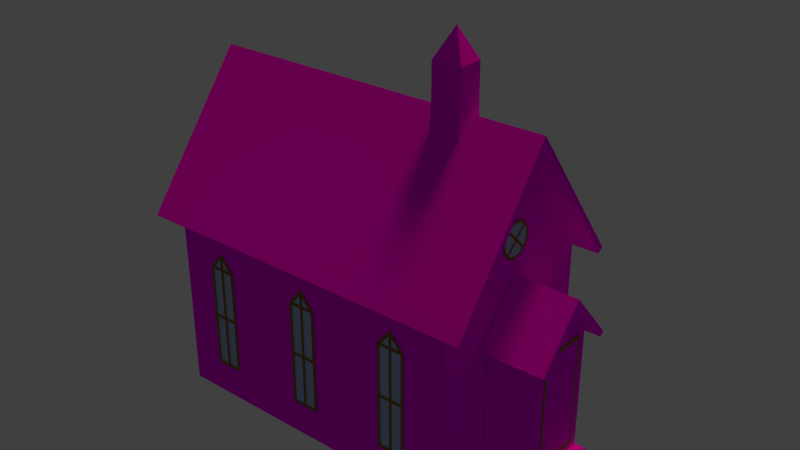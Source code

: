 # Source: church.blend  (saved by Blender 2.71.0; exported with 4.5.12 LTS)
import bpy
from mathutils import Matrix  # noqa: F401  (used for matrix-valued properties, if any)

bpy.ops.wm.read_factory_settings(use_empty=True)
scene = bpy.context.scene
scene.name = 'Scene'

# ---- collections
col_collection_1 = bpy.data.collections.new('Collection 1'); scene.collection.children.link(col_collection_1)

# ---- images (referenced by path relative to the original .blend; pixels are not part of the script)
import os
ASSET_DIR = os.environ.get("B2B_ASSET_DIR", "")  # directory of the original .blend (textures are referenced by path, not embedded)
HERE = os.path.dirname(os.path.abspath(__file__))  # packed textures are extracted next to this script under _unpacked/

def load_image(name, relpath, width, height, colorspace="sRGB"):
    """Load a texture the original file referenced (path relative to the .blend, or extracted next to this script)."""
    p = next((c for c in (os.path.join(HERE, relpath), os.path.join(ASSET_DIR, relpath)) if relpath and os.path.exists(c)), "")
    if p:
        img = bpy.data.images.load(p, check_existing=True)
        img.name = name
    else:  # same state as the original file: an image datablock whose file is absent (Cycles renders it pink)
        img = bpy.data.images.new(name, width, height)
        img.source = "FILE"
        img.filepath = "//" + (relpath or name)
    img.colorspace_settings.name = colorspace
    return img
img_woodplanksbig_jpg = load_image('WoodPlanksBig.jpg', 'WoodPlanksBig.jpg', 1024, 1024, 'sRGB')
img_church_texture = load_image('Church texture', '', 1024, 1024, 'sRGB')
img_woodplanksbrowgray_jpg = load_image('WoodPlanksBrowgray.jpg', 'WoodPlanksBrowgray.jpg', 1024, 1024, 'sRGB')
img_woodplanksoverlapping0006_5_s_jpg = load_image('WoodPlanksOverlapping0006_5_S.jpg', 'WoodPlanksOverlapping0006_5_S.jpg', 1024, 1024, 'sRGB')
img_woodplanksbare0347_2_s_jpg_001 = load_image('WoodPlanksBare0347_2_S.jpg.001', 'WoodPlanksBare0347_2_S.jpg', 1024, 1024, 'sRGB')
img_concretebare0022_5_s_jpg = load_image('ConcreteBare0022_5_S.jpg', 'ConcreteBare0022_5_S.jpg', 1024, 1024, 'sRGB')

# ---- materials (node trees are filled in below, after node groups)
mat_gray_planks = bpy.data.materials.new('Gray planks')
mat_gray_planks.alpha_threshold = 0.0
mat_gray_planks.preview_render_type = 'CUBE'
mat_gray_planks.roughness = 0.5
mat_gray_planks.line_color = (0.0, 0.0, 0.0, 1.0)
mat_material_002 = bpy.data.materials.new('Material.002')
mat_material_002.alpha_threshold = 0.0
mat_material_002.roughness = 0.5
mat_material_002.line_color = (0.0, 0.0, 0.0, 1.0)
mat_glass = bpy.data.materials.new('Glass')
mat_glass.alpha_threshold = 0.0
mat_glass.roughness = 0.5
mat_glass.line_color = (0.0, 0.0, 0.0, 1.0)
mat_door = bpy.data.materials.new('door')
mat_door.alpha_threshold = 0.0
mat_door.roughness = 0.5
mat_door.line_color = (0.0, 0.0, 0.0, 1.0)
mat_roof = bpy.data.materials.new('Roof')
mat_roof.alpha_threshold = 0.0
mat_roof.roughness = 0.5
mat_roof.line_color = (0.0, 0.0, 0.0, 1.0)
mat_gray_planks_small = bpy.data.materials.new('Gray planks small')
mat_gray_planks_small.alpha_threshold = 0.0
mat_gray_planks_small.roughness = 0.5
mat_gray_planks_small.line_color = (0.0, 0.0, 0.0, 1.0)
mat_concrete = bpy.data.materials.new('Concrete')
mat_concrete.alpha_threshold = 0.0
mat_concrete.roughness = 0.5
mat_concrete.line_color = (0.0, 0.0, 0.0, 1.0)
mat_gray_planks_big = bpy.data.materials.new('Gray planks big')
mat_gray_planks_big.alpha_threshold = 0.0
mat_gray_planks_big.roughness = 0.5
mat_gray_planks_big.line_color = (0.0, 0.0, 0.0, 1.0)

# ---- material node trees
mat_gray_planks.use_nodes = True; mat_gray_planks.node_tree.nodes.clear()
_N = mat_gray_planks.node_tree.nodes; _L = mat_gray_planks.node_tree.links
n0 = _N.new('ShaderNodeOutputMaterial'); n0.name = 'Material Output'; n0.location = (300, 300)
n1 = _N.new('ShaderNodeBsdfDiffuse'); n1.name = 'Diffuse BSDF'; n1.location = (-14, 217)
n2 = _N.new('ShaderNodeTexImage'); n2.name = 'Image Texture'; n2.location = (-406, 189)
n2.width = 140
n2.image = img_woodplanksbig_jpg
n3 = _N.new('ShaderNodeMath'); n3.name = 'Math'; n3.location = (-41, 58)
n3.operation = 'MULTIPLY'
n4 = _N.new('ShaderNodeTexImage'); n4.name = 'Image Texture.001'; n4.location = (241, 9)
n4.width = 140
n4.image = img_church_texture
n5 = _N.new('ShaderNodeDisplacement'); n5.name = 'Displacement'; n5.location = (0, 0)
n5.inputs[1].default_value = 0.0
n5.inputs[2].default_value = 0.1
_L.new(n1.outputs[0], n0.inputs[0])
_L.new(n2.outputs[0], n1.inputs[0])
_L.new(n2.outputs[0], n3.inputs[0])
_L.new(n3.outputs[0], n5.inputs[0])
_L.new(n5.outputs[0], n0.inputs[2])
n0.is_active_output = True
mat_material_002.use_nodes = True; mat_material_002.node_tree.nodes.clear()
_N = mat_material_002.node_tree.nodes; _L = mat_material_002.node_tree.links
n0 = _N.new('ShaderNodeOutputMaterial'); n0.name = 'Material Output'; n0.location = (349, 261)
n1 = _N.new('ShaderNodeMix'); n1.name = 'Mix'; n1.location = (-246, 214)
n1.data_type = 'RGBA'
n1.inputs[6].default_value = (0.5, 0.2836, 0.06813, 1.0)
n1.inputs[7].default_value = (0.07488, 0.04402, 0.009455, 1.0)
n2 = _N.new('ShaderNodeBsdfDiffuse'); n2.name = 'Diffuse BSDF'; n2.location = (-45, 215)
n3 = _N.new('ShaderNodeMapping'); n3.name = 'Mapping'; n3.location = (-830, 244)
n3.inputs[1].default_value = (-1.0, -1.0, 0.0)
n3.inputs[3].default_value = (9.7, 1.0, 0.1)
n4 = _N.new('ShaderNodeTexCoord'); n4.name = 'Texture Coordinate'; n4.location = (-1028, 238)
n5 = _N.new('ShaderNodeTexWave'); n5.name = 'Wave Texture'; n5.location = (-440, 226)
n5.wave_type = 'RINGS'
n5.bands_direction = 'DIAGONAL'
n5.rings_direction = 'SPHERICAL'
n5.inputs[1].default_value = 10.0
n5.inputs[2].default_value = 2.0
n5.inputs[6].default_value = 1.571
n6 = _N.new('ShaderNodeTexImage'); n6.name = 'Image Texture.001'; n6.location = (241, 9)
n6.width = 140
n6.image = img_church_texture
_L.new(n2.outputs[0], n0.inputs[0])
_L.new(n1.outputs[2], n2.inputs[0])
_L.new(n3.outputs[0], n5.inputs[0])
_L.new(n4.outputs[2], n3.inputs[0])
n0.is_active_output = True
mat_glass.use_nodes = True; mat_glass.node_tree.nodes.clear()
_N = mat_glass.node_tree.nodes; _L = mat_glass.node_tree.links
n0 = _N.new('ShaderNodeOutputMaterial'); n0.name = 'Material Output'; n0.location = (300, 300)
n1 = _N.new('ShaderNodeBsdfAnisotropic'); n1.name = 'Glossy BSDF'; n1.location = (-300, 227)
n1.distribution = 'BECKMANN'
n1.inputs[0].default_value = (0.2567, 0.436, 0.8, 1.0)
n1.inputs[1].default_value = 0.4472
n2 = _N.new('ShaderNodeMixShader'); n2.name = 'Mix Shader'; n2.location = (46, 250)
n2.inputs[0].default_value = 0.2455
n3 = _N.new('ShaderNodeBsdfDiffuse'); n3.name = 'Diffuse BSDF'; n3.location = (-288, 410)
n4 = _N.new('ShaderNodeTexImage'); n4.name = 'Image Texture.001'; n4.location = (241, 9)
n4.width = 140
n4.image = img_church_texture
_L.new(n1.outputs[0], n2.inputs[1])
_L.new(n2.outputs[0], n0.inputs[0])
_L.new(n3.outputs[0], n2.inputs[2])
n0.is_active_output = True
mat_door.use_nodes = True; mat_door.node_tree.nodes.clear()
_N = mat_door.node_tree.nodes; _L = mat_door.node_tree.links
n0 = _N.new('ShaderNodeOutputMaterial'); n0.name = 'Material Output'; n0.location = (300, 300)
n1 = _N.new('ShaderNodeBsdfDiffuse'); n1.name = 'Diffuse BSDF'; n1.location = (-14, 217)
n2 = _N.new('ShaderNodeTexImage'); n2.name = 'Image Texture'; n2.location = (-406, 189)
n2.width = 140
n2.image = img_woodplanksbrowgray_jpg
n3 = _N.new('ShaderNodeMath'); n3.name = 'Math'; n3.location = (-41, 58)
n3.operation = 'MULTIPLY'
n4 = _N.new('ShaderNodeTexImage'); n4.name = 'Image Texture.001'; n4.location = (241, 9)
n4.width = 140
n4.image = img_church_texture
n5 = _N.new('ShaderNodeDisplacement'); n5.name = 'Displacement'; n5.location = (0, 0)
n5.inputs[1].default_value = 0.0
n5.inputs[2].default_value = 0.1
_L.new(n1.outputs[0], n0.inputs[0])
_L.new(n2.outputs[0], n1.inputs[0])
_L.new(n2.outputs[0], n3.inputs[0])
_L.new(n3.outputs[0], n5.inputs[0])
_L.new(n5.outputs[0], n0.inputs[2])
n0.is_active_output = True
mat_roof.use_nodes = True; mat_roof.node_tree.nodes.clear()
_N = mat_roof.node_tree.nodes; _L = mat_roof.node_tree.links
n0 = _N.new('ShaderNodeOutputMaterial'); n0.name = 'Material Output'; n0.location = (300, 300)
n1 = _N.new('ShaderNodeBsdfDiffuse'); n1.name = 'Diffuse BSDF'; n1.location = (-14, 217)
n2 = _N.new('ShaderNodeMath'); n2.name = 'Math'; n2.location = (-41, 58)
n2.operation = 'MULTIPLY'
n3 = _N.new('ShaderNodeTexImage'); n3.name = 'Image Texture'; n3.location = (-406, 189)
n3.width = 140
n3.image = img_woodplanksoverlapping0006_5_s_jpg
n4 = _N.new('ShaderNodeTexImage'); n4.name = 'Image Texture.001'; n4.location = (241, 9)
n4.width = 140
n4.image = img_church_texture
n5 = _N.new('ShaderNodeDisplacement'); n5.name = 'Displacement'; n5.location = (0, 0)
n5.inputs[1].default_value = 0.0
n5.inputs[2].default_value = 0.1
_L.new(n1.outputs[0], n0.inputs[0])
_L.new(n3.outputs[0], n1.inputs[0])
_L.new(n3.outputs[0], n2.inputs[0])
_L.new(n2.outputs[0], n5.inputs[0])
_L.new(n5.outputs[0], n0.inputs[2])
n0.is_active_output = True
mat_gray_planks_small.use_nodes = True; mat_gray_planks_small.node_tree.nodes.clear()
_N = mat_gray_planks_small.node_tree.nodes; _L = mat_gray_planks_small.node_tree.links
n0 = _N.new('ShaderNodeOutputMaterial'); n0.name = 'Material Output'; n0.location = (300, 300)
n1 = _N.new('ShaderNodeBsdfDiffuse'); n1.name = 'Diffuse BSDF'; n1.location = (-14, 217)
n2 = _N.new('ShaderNodeMath'); n2.name = 'Math'; n2.location = (-41, 58)
n2.operation = 'MULTIPLY'
n3 = _N.new('ShaderNodeTexImage'); n3.name = 'Image Texture'; n3.location = (-406, 189)
n3.width = 140
n3.image = img_woodplanksbare0347_2_s_jpg_001
n4 = _N.new('ShaderNodeTexImage'); n4.name = 'Image Texture.001'; n4.location = (313, 18)
n4.width = 140
n4.image = img_church_texture
n5 = _N.new('ShaderNodeDisplacement'); n5.name = 'Displacement'; n5.location = (0, 0)
n5.inputs[1].default_value = 0.0
n5.inputs[2].default_value = 0.1
_L.new(n1.outputs[0], n0.inputs[0])
_L.new(n3.outputs[0], n1.inputs[0])
_L.new(n3.outputs[0], n2.inputs[0])
_L.new(n2.outputs[0], n5.inputs[0])
_L.new(n5.outputs[0], n0.inputs[2])
n0.is_active_output = True
mat_concrete.use_nodes = True; mat_concrete.node_tree.nodes.clear()
_N = mat_concrete.node_tree.nodes; _L = mat_concrete.node_tree.links
n0 = _N.new('ShaderNodeOutputMaterial'); n0.name = 'Material Output'; n0.location = (300, 300)
n1 = _N.new('ShaderNodeBsdfDiffuse'); n1.name = 'Diffuse BSDF'; n1.location = (-14, 217)
n2 = _N.new('ShaderNodeTexImage'); n2.name = 'Image Texture'; n2.location = (-406, 189)
n2.width = 140
n2.image = img_concretebare0022_5_s_jpg
n3 = _N.new('ShaderNodeTexImage'); n3.name = 'Image Texture.001'; n3.location = (241, 9)
n3.width = 140
n3.image = img_church_texture
_L.new(n1.outputs[0], n0.inputs[0])
_L.new(n2.outputs[0], n1.inputs[0])
n0.is_active_output = True
mat_gray_planks_big.use_nodes = True; mat_gray_planks_big.node_tree.nodes.clear()
_N = mat_gray_planks_big.node_tree.nodes; _L = mat_gray_planks_big.node_tree.links
n0 = _N.new('ShaderNodeOutputMaterial'); n0.name = 'Material Output'; n0.location = (300, 300)
n1 = _N.new('ShaderNodeBsdfDiffuse'); n1.name = 'Diffuse BSDF'; n1.location = (-14, 217)
n2 = _N.new('ShaderNodeMapping'); n2.name = 'Mapping.001'; n2.location = (-870, 299)
n2.inputs[3].default_value = (1.0, 20.0, 1.0)
n3 = _N.new('ShaderNodeTexCoord'); n3.name = 'Texture Coordinate'; n3.location = (-1123, 294)
n4 = _N.new('ShaderNodeTexImage'); n4.name = 'Image Texture'; n4.location = (-406, 189)
n4.width = 140
n4.image = img_woodplanksbig_jpg
n5 = _N.new('ShaderNodeTexImage'); n5.name = 'Image Texture.001'; n5.location = (241, 9)
n5.width = 140
n5.image = img_church_texture
_L.new(n1.outputs[0], n0.inputs[0])
_L.new(n4.outputs[0], n1.inputs[0])
_L.new(n3.outputs[2], n2.inputs[0])
n0.is_active_output = True

# ---- world
world_world = bpy.data.worlds.new('World'); scene.world = world_world
world_world.color = (0.05088, 0.05088, 0.05088)
world_world.use_sun_shadow = False
world_world.sun_shadow_jitter_overblur = 0.0
world_world.cycles.sampling_method = 'MANUAL'
world_world.cycles.sample_map_resolution = 256

# ---- lights
light_spot_002 = bpy.data.lights.new('Spot.002', 'SPOT')
light_spot_002.transmission_factor = 0.0
light_spot_002.energy = 100.0
light_spot_002.shadow_buffer_clip_start = 0.5
light_spot_002.shadow_soft_size = 0.1
light_spot_002.shadow_maximum_resolution = 0.006
light_spot_002.use_absolute_resolution = True
light_spot_002.cycles.use_multiple_importance_sampling = False
light_spot_001 = bpy.data.lights.new('Spot.001', 'SPOT')
light_spot_001.transmission_factor = 0.0
light_spot_001.energy = 100.0
light_spot_001.shadow_buffer_clip_start = 0.5
light_spot_001.shadow_soft_size = 0.1
light_spot_001.shadow_maximum_resolution = 0.006
light_spot_001.use_absolute_resolution = True
light_spot_001.cycles.use_multiple_importance_sampling = False
light_spot = bpy.data.lights.new('Spot', 'SPOT')
light_spot.transmission_factor = 0.0
light_spot.energy = 100.0
light_spot.shadow_buffer_clip_start = 0.5
light_spot.shadow_soft_size = 0.1
light_spot.shadow_maximum_resolution = 0.006
light_spot.use_absolute_resolution = True
light_spot.cycles.use_multiple_importance_sampling = False
light_sun = bpy.data.lights.new('Sun', 'SUN')
light_sun.color = (1.0, 0.6321, 0.279)
light_sun.transmission_factor = 0.0
light_sun.angle = 0.1993
light_sun.energy = 1.0
light_sun.shadow_buffer_clip_start = 0.5
light_sun.shadow_soft_size = 0.1
light_sun.shadow_cascade_max_distance = 1000.0
light_sun.cycles.use_multiple_importance_sampling = False

# ---- meshes
me_cube_017 = bpy.data.meshes.new('Cube.017')
me_cube_017.from_pydata([(0.1381, -0.01339, -0.6823), (0.1381, -0.01339, 0.4519), (-1.192e-07, -0.01339, 0.6194), (-0.1381, -0.01339, -0.6823), (-0.1381, -0.01339, 0.4519), (-1.192e-07, -0.01339, -0.6823), (-0.1381, -0.01339, -0.1152), (0.1381, -0.01339, -0.1152), (-1.192e-07, -0.01339, 0.4519), (-1.192e-07, -0.01339, -0.1152), (-0.01556, 0.004463, -0.09734), (-0.1225, 0.004462, -0.09734), (-0.1536, 0.004462, -0.1152), (-0.1536, 0.004462, 0.459), (-0.1225, 0.004462, 0.434), (-0.01556, 0.004463, 0.434), (0.1225, 0.004463, -0.09734), (0.01556, 0.004463, -0.09734), (0.01556, 0.004463, 0.434), (0.1225, 0.004463, 0.434), (0.1536, 0.004463, 0.459), (0.1536, 0.004463, -0.1152), (0.1225, 0.004461, -0.6644), (0.1536, 0.004461, -0.7001), (-1.192e-07, 0.004463, -0.7001), (0.01556, 0.004463, -0.6644), (0.01556, 0.004463, -0.133), (0.1225, 0.004463, -0.133), (-0.01556, 0.004463, -0.6644), (-0.1536, 0.004462, -0.7001), (-0.1225, 0.004462, -0.6644), (-0.1225, 0.004462, -0.133), (-0.01556, 0.004463, -0.133), (0.102, 0.004463, 0.4697), (0.01556, 0.004463, 0.4697), (0.01556, 0.004463, 0.5745), (-1.192e-07, 0.004463, 0.6453), (-0.102, 0.004462, 0.4697), (-0.01556, 0.004463, 0.5745), (-0.01556, 0.004463, 0.4697)], [], [(32, 31, 30, 28), (19, 18, 17, 16), (15, 14, 11, 10), (27, 26, 25, 22), (35, 34, 33), (39, 38, 37), (10, 11, 6, 9), (13, 12, 6, 4), (14, 15, 8, 4), (15, 10, 9, 8), (16, 17, 9, 7), (17, 18, 8, 9), (18, 19, 1, 8), (19, 16, 7, 1), (21, 20, 1, 7), (22, 25, 5, 0), (24, 23, 0, 5), (25, 26, 9, 5), (26, 27, 7, 9), (27, 22, 0, 7), (23, 21, 7, 0), (28, 30, 3, 5), (29, 24, 5, 3), (12, 29, 3, 6), (31, 32, 9, 6), (32, 28, 5, 9), (33, 34, 8, 1), (34, 35, 2, 8), (35, 33, 1, 2), (20, 36, 2, 1), (37, 38, 2, 4), (36, 13, 4, 2), (38, 39, 8, 2), (39, 37, 4, 8), (11, 14, 4, 6), (3, 30, 31, 6)])
me_cube_017.polygons.foreach_set('material_index', [2, 2, 2, 2, 2, 2, 1, 1, 1, 1, 1, 1, 1, 1, 1, 1, 1, 1, 1, 1, 1, 1, 1, 1, 1, 1, 1, 1, 1, 1, 1, 1, 1, 1, 1, 1])
_uv = me_cube_017.uv_layers.new(name='UVMap')
_uv.uv.foreach_set('vector', [0.1717, 0.8457, 0.1612, 0.8457, 0.1612, 0.8975, 0.1717, 0.8975, 0.6387, 0.8679, 0.6283, 0.8679, 0.6283, 0.9198, 0.6387, 0.9198, 0.2752, 0.8438, 0.2648, 0.8438, 0.2648, 0.8956, 0.2752, 0.8956, 0.9299, 0.7045, 0.9194, 0.7045, 0.9194, 0.7564, 0.9299, 0.7564, 0.7964, 0.8923, 0.7899, 0.9002, 0.7964, 0.9055, 0.7876, 0.8982, 0.7941, 0.8903, 0.7811, 0.8929, 0.7624, 0.8249, 0.7624, 0.8145, 0.7642, 0.8129, 0.7642, 0.8264, 0.8993, 0.5813, 0.8993, 0.5252, 0.901, 0.5253, 0.901, 0.5806, 0.9905, 0.5237, 0.9905, 0.5341, 0.9888, 0.5356, 0.9888, 0.5221, 0.9716, 0.1912, 0.9716, 0.2431, 0.9699, 0.2448, 0.9699, 0.1894, 0.3803, 0.9916, 0.3803, 0.9812, 0.3821, 0.9797, 0.3821, 0.9931, 0.9601, 0.4901, 0.9601, 0.542, 0.9584, 0.5438, 0.9584, 0.4884, 0.9904, 0.7295, 0.9904, 0.7399, 0.9887, 0.7414, 0.9887, 0.728, 0.9752, 0.7045, 0.9752, 0.7564, 0.9735, 0.7581, 0.9735, 0.7028, 0.8841, 0.5242, 0.8841, 0.4681, 0.8858, 0.4688, 0.8858, 0.5242, 0.7624, 0.9761, 0.7624, 0.9657, 0.7642, 0.9642, 0.7642, 0.9776, 0.969, 0.6734, 0.969, 0.6584, 0.9708, 0.6599, 0.9708, 0.6734, 0.749, 0.9663, 0.749, 0.9144, 0.7507, 0.9126, 0.7507, 0.968, 0.9905, 0.4481, 0.9905, 0.4585, 0.9888, 0.46, 0.9888, 0.4465, 0.968, 0.3262, 0.968, 0.2744, 0.9697, 0.2727, 0.9697, 0.328, 0.8841, 0.5813, 0.8841, 0.5242, 0.8858, 0.5242, 0.8858, 0.5796, 0.7624, 0.7997, 0.7624, 0.7893, 0.7642, 0.7877, 0.7642, 0.8012, 0.969, 0.6884, 0.969, 0.6734, 0.9708, 0.6734, 0.9708, 0.6869, 0.8993, 0.5252, 0.8993, 0.4681, 0.901, 0.4699, 0.901, 0.5253, 0.9905, 0.4985, 0.9905, 0.5089, 0.9888, 0.5104, 0.9888, 0.4969, 0.7935, 0.9748, 0.7935, 0.923, 0.7952, 0.9213, 0.7952, 0.9766, 0.1643, 0.9179, 0.1708, 0.9233, 0.1708, 0.9256, 0.1604, 0.917, 0.2323, 0.9591, 0.2323, 0.9488, 0.2341, 0.9444, 0.2341, 0.9608, 0.1773, 0.9154, 0.1643, 0.9179, 0.1604, 0.917, 0.1812, 0.913, 0.1597, 0.9155, 0.1828, 0.911, 0.1812, 0.913, 0.1604, 0.917, 0.1796, 0.9306, 0.1796, 0.9173, 0.1812, 0.913, 0.1812, 0.9342, 0.1828, 0.911, 0.1828, 0.9346, 0.1812, 0.9342, 0.1812, 0.913, 0.9789, 0.9679, 0.9789, 0.9781, 0.9771, 0.9798, 0.9771, 0.9635, 0.1731, 0.9252, 0.1796, 0.9306, 0.1812, 0.9342, 0.1708, 0.9256, 0.7624, 0.8145, 0.2648, 0.8956, 0.9888, 0.5221, 0.901, 0.5253, 0.901, 0.4699, 0.7624, 0.7893, 0.1612, 0.8975, 0.9888, 0.4969])
me_cube_017.materials.append(mat_gray_planks)
me_cube_017.materials.append(mat_material_002)
me_cube_017.materials.append(mat_glass)
me_cube_017.use_remesh_preserve_volume = False
me_cube_017.use_remesh_preserve_attributes = False
me_cube_017.use_mirror_vertex_groups = False
me_cube_017.update()
me_cube_016 = bpy.data.meshes.new('Cube.016')
me_cube_016.from_pydata([(0.1381, -0.01339, -0.6823), (0.1381, -0.01339, 0.4519), (-1.192e-07, -0.01339, 0.6194), (-0.1381, -0.01339, -0.6823), (-0.1381, -0.01339, 0.4519), (-1.192e-07, -0.01339, -0.6823), (-0.1381, -0.01339, -0.1152), (0.1381, -0.01339, -0.1152), (-1.192e-07, -0.01339, 0.4519), (-1.192e-07, -0.01339, -0.1152), (-0.01556, 0.004463, -0.09734), (-0.1225, 0.004462, -0.09734), (-0.1536, 0.004462, -0.1152), (-0.1536, 0.004462, 0.459), (-0.1225, 0.004462, 0.434), (-0.01556, 0.004463, 0.434), (0.1225, 0.004463, -0.09734), (0.01556, 0.004463, -0.09734), (0.01556, 0.004463, 0.434), (0.1225, 0.004463, 0.434), (0.1536, 0.004463, 0.459), (0.1536, 0.004463, -0.1152), (0.1225, 0.004461, -0.6644), (0.1536, 0.004461, -0.7001), (-1.192e-07, 0.004463, -0.7001), (0.01556, 0.004463, -0.6644), (0.01556, 0.004463, -0.133), (0.1225, 0.004463, -0.133), (-0.01556, 0.004463, -0.6644), (-0.1536, 0.004462, -0.7001), (-0.1225, 0.004462, -0.6644), (-0.1225, 0.004462, -0.133), (-0.01556, 0.004463, -0.133), (0.102, 0.004463, 0.4697), (0.01556, 0.004463, 0.4697), (0.01556, 0.004463, 0.5745), (-1.192e-07, 0.004463, 0.6453), (-0.102, 0.004462, 0.4697), (-0.01556, 0.004463, 0.5745), (-0.01556, 0.004463, 0.4697)], [], [(32, 31, 30, 28), (19, 18, 17, 16), (15, 14, 11, 10), (27, 26, 25, 22), (35, 34, 33), (39, 38, 37), (10, 11, 6, 9), (13, 12, 6, 4), (14, 15, 8, 4), (15, 10, 9, 8), (16, 17, 9, 7), (17, 18, 8, 9), (18, 19, 1, 8), (19, 16, 7, 1), (21, 20, 1, 7), (22, 25, 5, 0), (24, 23, 0, 5), (25, 26, 9, 5), (26, 27, 7, 9), (27, 22, 0, 7), (23, 21, 7, 0), (28, 30, 3, 5), (29, 24, 5, 3), (12, 29, 3, 6), (31, 32, 9, 6), (32, 28, 5, 9), (33, 34, 8, 1), (34, 35, 2, 8), (35, 33, 1, 2), (20, 36, 2, 1), (37, 38, 2, 4), (36, 13, 4, 2), (38, 39, 8, 2), (39, 37, 4, 8), (11, 14, 4, 6), (3, 30, 31, 6)])
me_cube_016.polygons.foreach_set('material_index', [2, 2, 2, 2, 2, 2, 1, 1, 1, 1, 1, 1, 1, 1, 1, 1, 1, 1, 1, 1, 1, 1, 1, 1, 1, 1, 1, 1, 1, 1, 1, 1, 1, 1, 1, 1])
_uv = me_cube_016.uv_layers.new(name='UVMap')
_uv.uv.foreach_set('vector', [0.1717, 0.8457, 0.1612, 0.8457, 0.1612, 0.8975, 0.1717, 0.8975, 0.6387, 0.8679, 0.6283, 0.8679, 0.6283, 0.9198, 0.6387, 0.9198, 0.2752, 0.8438, 0.2648, 0.8438, 0.2648, 0.8956, 0.2752, 0.8956, 0.9299, 0.7045, 0.9194, 0.7045, 0.9194, 0.7564, 0.9299, 0.7564, 0.7964, 0.8923, 0.7899, 0.9002, 0.7964, 0.9055, 0.7876, 0.8982, 0.7941, 0.8903, 0.7811, 0.8929, 0.7624, 0.8249, 0.7624, 0.8145, 0.7642, 0.8129, 0.7642, 0.8264, 0.8993, 0.5813, 0.8993, 0.5252, 0.901, 0.5253, 0.901, 0.5806, 0.9905, 0.5237, 0.9905, 0.5341, 0.9888, 0.5356, 0.9888, 0.5221, 0.9716, 0.1912, 0.9716, 0.2431, 0.9699, 0.2448, 0.9699, 0.1894, 0.3803, 0.9916, 0.3803, 0.9812, 0.3821, 0.9797, 0.3821, 0.9931, 0.9601, 0.4901, 0.9601, 0.542, 0.9584, 0.5438, 0.9584, 0.4884, 0.9904, 0.7295, 0.9904, 0.7399, 0.9887, 0.7414, 0.9887, 0.728, 0.9752, 0.7045, 0.9752, 0.7564, 0.9735, 0.7581, 0.9735, 0.7028, 0.8841, 0.5242, 0.8841, 0.4681, 0.8858, 0.4688, 0.8858, 0.5242, 0.7624, 0.9761, 0.7624, 0.9657, 0.7642, 0.9642, 0.7642, 0.9776, 0.969, 0.6734, 0.969, 0.6584, 0.9708, 0.6599, 0.9708, 0.6734, 0.749, 0.9663, 0.749, 0.9144, 0.7507, 0.9126, 0.7507, 0.968, 0.9905, 0.4481, 0.9905, 0.4585, 0.9888, 0.46, 0.9888, 0.4465, 0.968, 0.3262, 0.968, 0.2744, 0.9697, 0.2727, 0.9697, 0.328, 0.8841, 0.5813, 0.8841, 0.5242, 0.8858, 0.5242, 0.8858, 0.5796, 0.7624, 0.7997, 0.7624, 0.7893, 0.7642, 0.7877, 0.7642, 0.8012, 0.969, 0.6884, 0.969, 0.6734, 0.9708, 0.6734, 0.9708, 0.6869, 0.8993, 0.5252, 0.8993, 0.4681, 0.901, 0.4699, 0.901, 0.5253, 0.9905, 0.4985, 0.9905, 0.5089, 0.9888, 0.5104, 0.9888, 0.4969, 0.7935, 0.9748, 0.7935, 0.923, 0.7952, 0.9213, 0.7952, 0.9766, 0.1643, 0.9179, 0.1708, 0.9233, 0.1708, 0.9256, 0.1604, 0.917, 0.2323, 0.9591, 0.2323, 0.9488, 0.2341, 0.9444, 0.2341, 0.9608, 0.1773, 0.9154, 0.1643, 0.9179, 0.1604, 0.917, 0.1812, 0.913, 0.1597, 0.9155, 0.1828, 0.911, 0.1812, 0.913, 0.1604, 0.917, 0.1796, 0.9306, 0.1796, 0.9173, 0.1812, 0.913, 0.1812, 0.9342, 0.1828, 0.911, 0.1828, 0.9346, 0.1812, 0.9342, 0.1812, 0.913, 0.9789, 0.9679, 0.9789, 0.9781, 0.9771, 0.9798, 0.9771, 0.9635, 0.1731, 0.9252, 0.1796, 0.9306, 0.1812, 0.9342, 0.1708, 0.9256, 0.7624, 0.8145, 0.2648, 0.8956, 0.9888, 0.5221, 0.901, 0.5253, 0.901, 0.4699, 0.7624, 0.7893, 0.1612, 0.8975, 0.9888, 0.4969])
me_cube_016.materials.append(mat_gray_planks)
me_cube_016.materials.append(mat_material_002)
me_cube_016.materials.append(mat_glass)
me_cube_016.use_remesh_preserve_volume = False
me_cube_016.use_remesh_preserve_attributes = False
me_cube_016.use_mirror_vertex_groups = False
me_cube_016.update()
me_cube_015 = bpy.data.meshes.new('Cube.015')
me_cube_015.from_pydata([(0.1381, -0.01339, -0.6823), (0.1381, -0.01339, 0.4519), (-1.192e-07, -0.01339, 0.6194), (-0.1381, -0.01339, -0.6823), (-0.1381, -0.01339, 0.4519), (-1.192e-07, -0.01339, -0.6823), (-0.1381, -0.01339, -0.1152), (0.1381, -0.01339, -0.1152), (-1.192e-07, -0.01339, 0.4519), (-1.192e-07, -0.01339, -0.1152), (-0.01556, 0.004463, -0.09734), (-0.1225, 0.004462, -0.09734), (-0.1536, 0.004462, -0.1152), (-0.1536, 0.004462, 0.459), (-0.1225, 0.004462, 0.434), (-0.01556, 0.004463, 0.434), (0.1225, 0.004463, -0.09734), (0.01556, 0.004463, -0.09734), (0.01556, 0.004463, 0.434), (0.1225, 0.004463, 0.434), (0.1536, 0.004463, 0.459), (0.1536, 0.004463, -0.1152), (0.1225, 0.004461, -0.6644), (0.1536, 0.004461, -0.7001), (-1.192e-07, 0.004463, -0.7001), (0.01556, 0.004463, -0.6644), (0.01556, 0.004463, -0.133), (0.1225, 0.004463, -0.133), (-0.01556, 0.004463, -0.6644), (-0.1536, 0.004462, -0.7001), (-0.1225, 0.004462, -0.6644), (-0.1225, 0.004462, -0.133), (-0.01556, 0.004463, -0.133), (0.102, 0.004463, 0.4697), (0.01556, 0.004463, 0.4697), (0.01556, 0.004463, 0.5745), (-1.192e-07, 0.004463, 0.6453), (-0.102, 0.004462, 0.4697), (-0.01556, 0.004463, 0.5745), (-0.01556, 0.004463, 0.4697)], [], [(32, 31, 30, 28), (19, 18, 17, 16), (15, 14, 11, 10), (27, 26, 25, 22), (35, 34, 33), (39, 38, 37), (10, 11, 6, 9), (13, 12, 6, 4), (14, 15, 8, 4), (15, 10, 9, 8), (16, 17, 9, 7), (17, 18, 8, 9), (18, 19, 1, 8), (19, 16, 7, 1), (21, 20, 1, 7), (22, 25, 5, 0), (24, 23, 0, 5), (25, 26, 9, 5), (26, 27, 7, 9), (27, 22, 0, 7), (23, 21, 7, 0), (28, 30, 3, 5), (29, 24, 5, 3), (12, 29, 3, 6), (31, 32, 9, 6), (32, 28, 5, 9), (33, 34, 8, 1), (34, 35, 2, 8), (35, 33, 1, 2), (20, 36, 2, 1), (37, 38, 2, 4), (36, 13, 4, 2), (38, 39, 8, 2), (39, 37, 4, 8), (11, 14, 4, 6), (3, 30, 31, 6)])
me_cube_015.polygons.foreach_set('material_index', [2, 2, 2, 2, 2, 2, 1, 1, 1, 1, 1, 1, 1, 1, 1, 1, 1, 1, 1, 1, 1, 1, 1, 1, 1, 1, 1, 1, 1, 1, 1, 1, 1, 1, 1, 1])
_uv = me_cube_015.uv_layers.new(name='UVMap')
_uv.uv.foreach_set('vector', [0.1717, 0.8457, 0.1612, 0.8457, 0.1612, 0.8975, 0.1717, 0.8975, 0.6387, 0.8679, 0.6283, 0.8679, 0.6283, 0.9198, 0.6387, 0.9198, 0.2752, 0.8438, 0.2648, 0.8438, 0.2648, 0.8956, 0.2752, 0.8956, 0.9299, 0.7045, 0.9194, 0.7045, 0.9194, 0.7564, 0.9299, 0.7564, 0.7964, 0.8923, 0.7899, 0.9002, 0.7964, 0.9055, 0.7876, 0.8982, 0.7941, 0.8903, 0.7811, 0.8929, 0.7624, 0.8249, 0.7624, 0.8145, 0.7642, 0.8129, 0.7642, 0.8264, 0.8993, 0.5813, 0.8993, 0.5252, 0.901, 0.5253, 0.901, 0.5806, 0.9905, 0.5237, 0.9905, 0.5341, 0.9888, 0.5356, 0.9888, 0.5221, 0.9716, 0.1912, 0.9716, 0.2431, 0.9699, 0.2448, 0.9699, 0.1894, 0.3803, 0.9916, 0.3803, 0.9812, 0.3821, 0.9797, 0.3821, 0.9931, 0.9601, 0.4901, 0.9601, 0.542, 0.9584, 0.5438, 0.9584, 0.4884, 0.9904, 0.7295, 0.9904, 0.7399, 0.9887, 0.7414, 0.9887, 0.728, 0.9752, 0.7045, 0.9752, 0.7564, 0.9735, 0.7581, 0.9735, 0.7028, 0.8841, 0.5242, 0.8841, 0.4681, 0.8858, 0.4688, 0.8858, 0.5242, 0.7624, 0.9761, 0.7624, 0.9657, 0.7642, 0.9642, 0.7642, 0.9776, 0.969, 0.6734, 0.969, 0.6584, 0.9708, 0.6599, 0.9708, 0.6734, 0.749, 0.9663, 0.749, 0.9144, 0.7507, 0.9126, 0.7507, 0.968, 0.9905, 0.4481, 0.9905, 0.4585, 0.9888, 0.46, 0.9888, 0.4465, 0.968, 0.3262, 0.968, 0.2744, 0.9697, 0.2727, 0.9697, 0.328, 0.8841, 0.5813, 0.8841, 0.5242, 0.8858, 0.5242, 0.8858, 0.5796, 0.7624, 0.7997, 0.7624, 0.7893, 0.7642, 0.7877, 0.7642, 0.8012, 0.969, 0.6884, 0.969, 0.6734, 0.9708, 0.6734, 0.9708, 0.6869, 0.8993, 0.5252, 0.8993, 0.4681, 0.901, 0.4699, 0.901, 0.5253, 0.9905, 0.4985, 0.9905, 0.5089, 0.9888, 0.5104, 0.9888, 0.4969, 0.7935, 0.9748, 0.7935, 0.923, 0.7952, 0.9213, 0.7952, 0.9766, 0.1643, 0.9179, 0.1708, 0.9233, 0.1708, 0.9256, 0.1604, 0.917, 0.2323, 0.9591, 0.2323, 0.9488, 0.2341, 0.9444, 0.2341, 0.9608, 0.1773, 0.9154, 0.1643, 0.9179, 0.1604, 0.917, 0.1812, 0.913, 0.1597, 0.9155, 0.1828, 0.911, 0.1812, 0.913, 0.1604, 0.917, 0.1796, 0.9306, 0.1796, 0.9173, 0.1812, 0.913, 0.1812, 0.9342, 0.1828, 0.911, 0.1828, 0.9346, 0.1812, 0.9342, 0.1812, 0.913, 0.9789, 0.9679, 0.9789, 0.9781, 0.9771, 0.9798, 0.9771, 0.9635, 0.1731, 0.9252, 0.1796, 0.9306, 0.1812, 0.9342, 0.1708, 0.9256, 0.7624, 0.8145, 0.2648, 0.8956, 0.9888, 0.5221, 0.901, 0.5253, 0.901, 0.4699, 0.7624, 0.7893, 0.1612, 0.8975, 0.9888, 0.4969])
me_cube_015.materials.append(mat_gray_planks)
me_cube_015.materials.append(mat_material_002)
me_cube_015.materials.append(mat_glass)
me_cube_015.use_remesh_preserve_volume = False
me_cube_015.use_remesh_preserve_attributes = False
me_cube_015.use_mirror_vertex_groups = False
me_cube_015.update()
me_cube_014 = bpy.data.meshes.new('Cube.014')
me_cube_014.from_pydata([(0.1381, -0.01339, -0.6823), (0.1381, -0.01339, 0.4519), (-1.192e-07, -0.01339, 0.6194), (-0.1381, -0.01339, -0.6823), (-0.1381, -0.01339, 0.4519), (-1.192e-07, -0.01339, -0.6823), (-0.1381, -0.01339, -0.1152), (0.1381, -0.01339, -0.1152), (-1.192e-07, -0.01339, 0.4519), (-1.192e-07, -0.01339, -0.1152), (-0.01556, 0.004463, -0.09734), (-0.1225, 0.004462, -0.09734), (-0.1536, 0.004462, -0.1152), (-0.1536, 0.004462, 0.459), (-0.1225, 0.004462, 0.434), (-0.01556, 0.004463, 0.434), (0.1225, 0.004463, -0.09734), (0.01556, 0.004463, -0.09734), (0.01556, 0.004463, 0.434), (0.1225, 0.004463, 0.434), (0.1536, 0.004463, 0.459), (0.1536, 0.004463, -0.1152), (0.1225, 0.004461, -0.6644), (0.1536, 0.004461, -0.7001), (-1.192e-07, 0.004463, -0.7001), (0.01556, 0.004463, -0.6644), (0.01556, 0.004463, -0.133), (0.1225, 0.004463, -0.133), (-0.01556, 0.004463, -0.6644), (-0.1536, 0.004462, -0.7001), (-0.1225, 0.004462, -0.6644), (-0.1225, 0.004462, -0.133), (-0.01556, 0.004463, -0.133), (0.102, 0.004463, 0.4697), (0.01556, 0.004463, 0.4697), (0.01556, 0.004463, 0.5745), (-1.192e-07, 0.004463, 0.6453), (-0.102, 0.004462, 0.4697), (-0.01556, 0.004463, 0.5745), (-0.01556, 0.004463, 0.4697)], [], [(32, 31, 30, 28), (19, 18, 17, 16), (15, 14, 11, 10), (27, 26, 25, 22), (35, 34, 33), (39, 38, 37), (10, 11, 6, 9), (13, 12, 6, 4), (14, 15, 8, 4), (15, 10, 9, 8), (16, 17, 9, 7), (17, 18, 8, 9), (18, 19, 1, 8), (19, 16, 7, 1), (21, 20, 1, 7), (22, 25, 5, 0), (24, 23, 0, 5), (25, 26, 9, 5), (26, 27, 7, 9), (27, 22, 0, 7), (23, 21, 7, 0), (28, 30, 3, 5), (29, 24, 5, 3), (12, 29, 3, 6), (31, 32, 9, 6), (32, 28, 5, 9), (33, 34, 8, 1), (34, 35, 2, 8), (35, 33, 1, 2), (20, 36, 2, 1), (37, 38, 2, 4), (36, 13, 4, 2), (38, 39, 8, 2), (39, 37, 4, 8), (11, 14, 4, 6), (3, 30, 31, 6)])
me_cube_014.polygons.foreach_set('material_index', [2, 2, 2, 2, 2, 2, 1, 1, 1, 1, 1, 1, 1, 1, 1, 1, 1, 1, 1, 1, 1, 1, 1, 1, 1, 1, 1, 1, 1, 1, 1, 1, 1, 1, 1, 1])
_uv = me_cube_014.uv_layers.new(name='UVMap')
_uv.uv.foreach_set('vector', [0.1717, 0.8457, 0.1612, 0.8457, 0.1612, 0.8975, 0.1717, 0.8975, 0.6387, 0.8679, 0.6283, 0.8679, 0.6283, 0.9198, 0.6387, 0.9198, 0.2752, 0.8438, 0.2648, 0.8438, 0.2648, 0.8956, 0.2752, 0.8956, 0.9299, 0.7045, 0.9194, 0.7045, 0.9194, 0.7564, 0.9299, 0.7564, 0.7964, 0.8923, 0.7899, 0.9002, 0.7964, 0.9055, 0.7876, 0.8982, 0.7941, 0.8903, 0.7811, 0.8929, 0.7624, 0.8249, 0.7624, 0.8145, 0.7642, 0.8129, 0.7642, 0.8264, 0.8993, 0.5813, 0.8993, 0.5252, 0.901, 0.5253, 0.901, 0.5806, 0.9905, 0.5237, 0.9905, 0.5341, 0.9888, 0.5356, 0.9888, 0.5221, 0.9716, 0.1912, 0.9716, 0.2431, 0.9699, 0.2448, 0.9699, 0.1894, 0.3803, 0.9916, 0.3803, 0.9812, 0.3821, 0.9797, 0.3821, 0.9931, 0.9601, 0.4901, 0.9601, 0.542, 0.9584, 0.5438, 0.9584, 0.4884, 0.9904, 0.7295, 0.9904, 0.7399, 0.9887, 0.7414, 0.9887, 0.728, 0.9752, 0.7045, 0.9752, 0.7564, 0.9735, 0.7581, 0.9735, 0.7028, 0.8841, 0.5242, 0.8841, 0.4681, 0.8858, 0.4688, 0.8858, 0.5242, 0.7624, 0.9761, 0.7624, 0.9657, 0.7642, 0.9642, 0.7642, 0.9776, 0.969, 0.6734, 0.969, 0.6584, 0.9708, 0.6599, 0.9708, 0.6734, 0.749, 0.9663, 0.749, 0.9144, 0.7507, 0.9126, 0.7507, 0.968, 0.9905, 0.4481, 0.9905, 0.4585, 0.9888, 0.46, 0.9888, 0.4465, 0.968, 0.3262, 0.968, 0.2744, 0.9697, 0.2727, 0.9697, 0.328, 0.8841, 0.5813, 0.8841, 0.5242, 0.8858, 0.5242, 0.8858, 0.5796, 0.7624, 0.7997, 0.7624, 0.7893, 0.7642, 0.7877, 0.7642, 0.8012, 0.969, 0.6884, 0.969, 0.6734, 0.9708, 0.6734, 0.9708, 0.6869, 0.8993, 0.5252, 0.8993, 0.4681, 0.901, 0.4699, 0.901, 0.5253, 0.9905, 0.4985, 0.9905, 0.5089, 0.9888, 0.5104, 0.9888, 0.4969, 0.7935, 0.9748, 0.7935, 0.923, 0.7952, 0.9213, 0.7952, 0.9766, 0.1643, 0.9179, 0.1708, 0.9233, 0.1708, 0.9256, 0.1604, 0.917, 0.2323, 0.9591, 0.2323, 0.9488, 0.2341, 0.9444, 0.2341, 0.9608, 0.1773, 0.9154, 0.1643, 0.9179, 0.1604, 0.917, 0.1812, 0.913, 0.1597, 0.9155, 0.1828, 0.911, 0.1812, 0.913, 0.1604, 0.917, 0.1796, 0.9306, 0.1796, 0.9173, 0.1812, 0.913, 0.1812, 0.9342, 0.1828, 0.911, 0.1828, 0.9346, 0.1812, 0.9342, 0.1812, 0.913, 0.9789, 0.9679, 0.9789, 0.9781, 0.9771, 0.9798, 0.9771, 0.9635, 0.1731, 0.9252, 0.1796, 0.9306, 0.1812, 0.9342, 0.1708, 0.9256, 0.7624, 0.8145, 0.2648, 0.8956, 0.9888, 0.5221, 0.901, 0.5253, 0.901, 0.4699, 0.7624, 0.7893, 0.1612, 0.8975, 0.9888, 0.4969])
me_cube_014.materials.append(mat_gray_planks)
me_cube_014.materials.append(mat_material_002)
me_cube_014.materials.append(mat_glass)
me_cube_014.use_remesh_preserve_volume = False
me_cube_014.use_remesh_preserve_attributes = False
me_cube_014.use_mirror_vertex_groups = False
me_cube_014.update()
me_cube_013 = bpy.data.meshes.new('Cube.013')
me_cube_013.from_pydata([(0.1381, -0.01339, -0.6823), (0.1381, -0.01339, 0.4519), (-1.192e-07, -0.01339, 0.6194), (-0.1381, -0.01339, -0.6823), (-0.1381, -0.01339, 0.4519), (-1.192e-07, -0.01339, -0.6823), (-0.1381, -0.01339, -0.1152), (0.1381, -0.01339, -0.1152), (-1.192e-07, -0.01339, 0.4519), (-1.192e-07, -0.01339, -0.1152), (-0.01556, 0.004463, -0.09734), (-0.1225, 0.004462, -0.09734), (-0.1536, 0.004462, -0.1152), (-0.1536, 0.004462, 0.459), (-0.1225, 0.004462, 0.434), (-0.01556, 0.004463, 0.434), (0.1225, 0.004463, -0.09734), (0.01556, 0.004463, -0.09734), (0.01556, 0.004463, 0.434), (0.1225, 0.004463, 0.434), (0.1536, 0.004463, 0.459), (0.1536, 0.004463, -0.1152), (0.1225, 0.004461, -0.6644), (0.1536, 0.004461, -0.7001), (-1.192e-07, 0.004463, -0.7001), (0.01556, 0.004463, -0.6644), (0.01556, 0.004463, -0.133), (0.1225, 0.004463, -0.133), (-0.01556, 0.004463, -0.6644), (-0.1536, 0.004462, -0.7001), (-0.1225, 0.004462, -0.6644), (-0.1225, 0.004462, -0.133), (-0.01556, 0.004463, -0.133), (0.102, 0.004463, 0.4697), (0.01556, 0.004463, 0.4697), (0.01556, 0.004463, 0.5745), (-1.192e-07, 0.004463, 0.6453), (-0.102, 0.004462, 0.4697), (-0.01556, 0.004463, 0.5745), (-0.01556, 0.004463, 0.4697)], [], [(32, 31, 30, 28), (19, 18, 17, 16), (15, 14, 11, 10), (27, 26, 25, 22), (35, 34, 33), (39, 38, 37), (10, 11, 6, 9), (13, 12, 6, 4), (14, 15, 8, 4), (15, 10, 9, 8), (16, 17, 9, 7), (17, 18, 8, 9), (18, 19, 1, 8), (19, 16, 7, 1), (21, 20, 1, 7), (22, 25, 5, 0), (24, 23, 0, 5), (25, 26, 9, 5), (26, 27, 7, 9), (27, 22, 0, 7), (23, 21, 7, 0), (28, 30, 3, 5), (29, 24, 5, 3), (12, 29, 3, 6), (31, 32, 9, 6), (32, 28, 5, 9), (33, 34, 8, 1), (34, 35, 2, 8), (35, 33, 1, 2), (20, 36, 2, 1), (37, 38, 2, 4), (36, 13, 4, 2), (38, 39, 8, 2), (39, 37, 4, 8), (11, 14, 4, 6), (3, 30, 31, 6)])
me_cube_013.polygons.foreach_set('material_index', [2, 2, 2, 2, 2, 2, 1, 1, 1, 1, 1, 1, 1, 1, 1, 1, 1, 1, 1, 1, 1, 1, 1, 1, 1, 1, 1, 1, 1, 1, 1, 1, 1, 1, 1, 1])
_uv = me_cube_013.uv_layers.new(name='UVMap')
_uv.uv.foreach_set('vector', [0.1717, 0.8457, 0.1612, 0.8457, 0.1612, 0.8975, 0.1717, 0.8975, 0.6387, 0.8679, 0.6283, 0.8679, 0.6283, 0.9198, 0.6387, 0.9198, 0.2752, 0.8438, 0.2648, 0.8438, 0.2648, 0.8956, 0.2752, 0.8956, 0.9299, 0.7045, 0.9194, 0.7045, 0.9194, 0.7564, 0.9299, 0.7564, 0.7964, 0.8923, 0.7899, 0.9002, 0.7964, 0.9055, 0.7876, 0.8982, 0.7941, 0.8903, 0.7811, 0.8929, 0.7624, 0.8249, 0.7624, 0.8145, 0.7642, 0.8129, 0.7642, 0.8264, 0.8993, 0.5813, 0.8993, 0.5252, 0.901, 0.5253, 0.901, 0.5806, 0.9905, 0.5237, 0.9905, 0.5341, 0.9888, 0.5356, 0.9888, 0.5221, 0.9716, 0.1912, 0.9716, 0.2431, 0.9699, 0.2448, 0.9699, 0.1894, 0.3803, 0.9916, 0.3803, 0.9812, 0.3821, 0.9797, 0.3821, 0.9931, 0.9601, 0.4901, 0.9601, 0.542, 0.9584, 0.5438, 0.9584, 0.4884, 0.9904, 0.7295, 0.9904, 0.7399, 0.9887, 0.7414, 0.9887, 0.728, 0.9752, 0.7045, 0.9752, 0.7564, 0.9735, 0.7581, 0.9735, 0.7028, 0.8841, 0.5242, 0.8841, 0.4681, 0.8858, 0.4688, 0.8858, 0.5242, 0.7624, 0.9761, 0.7624, 0.9657, 0.7642, 0.9642, 0.7642, 0.9776, 0.969, 0.6734, 0.969, 0.6584, 0.9708, 0.6599, 0.9708, 0.6734, 0.749, 0.9663, 0.749, 0.9144, 0.7507, 0.9126, 0.7507, 0.968, 0.9905, 0.4481, 0.9905, 0.4585, 0.9888, 0.46, 0.9888, 0.4465, 0.968, 0.3262, 0.968, 0.2744, 0.9697, 0.2727, 0.9697, 0.328, 0.8841, 0.5813, 0.8841, 0.5242, 0.8858, 0.5242, 0.8858, 0.5796, 0.7624, 0.7997, 0.7624, 0.7893, 0.7642, 0.7877, 0.7642, 0.8012, 0.969, 0.6884, 0.969, 0.6734, 0.9708, 0.6734, 0.9708, 0.6869, 0.8993, 0.5252, 0.8993, 0.4681, 0.901, 0.4699, 0.901, 0.5253, 0.9905, 0.4985, 0.9905, 0.5089, 0.9888, 0.5104, 0.9888, 0.4969, 0.7935, 0.9748, 0.7935, 0.923, 0.7952, 0.9213, 0.7952, 0.9766, 0.1643, 0.9179, 0.1708, 0.9233, 0.1708, 0.9256, 0.1604, 0.917, 0.2323, 0.9591, 0.2323, 0.9488, 0.2341, 0.9444, 0.2341, 0.9608, 0.1773, 0.9154, 0.1643, 0.9179, 0.1604, 0.917, 0.1812, 0.913, 0.1597, 0.9155, 0.1828, 0.911, 0.1812, 0.913, 0.1604, 0.917, 0.1796, 0.9306, 0.1796, 0.9173, 0.1812, 0.913, 0.1812, 0.9342, 0.1828, 0.911, 0.1828, 0.9346, 0.1812, 0.9342, 0.1812, 0.913, 0.9789, 0.9679, 0.9789, 0.9781, 0.9771, 0.9798, 0.9771, 0.9635, 0.1731, 0.9252, 0.1796, 0.9306, 0.1812, 0.9342, 0.1708, 0.9256, 0.7624, 0.8145, 0.2648, 0.8956, 0.9888, 0.5221, 0.901, 0.5253, 0.901, 0.4699, 0.7624, 0.7893, 0.1612, 0.8975, 0.9888, 0.4969])
me_cube_013.materials.append(mat_gray_planks)
me_cube_013.materials.append(mat_material_002)
me_cube_013.materials.append(mat_glass)
me_cube_013.use_remesh_preserve_volume = False
me_cube_013.use_remesh_preserve_attributes = False
me_cube_013.use_mirror_vertex_groups = False
me_cube_013.update()
me_cube_012 = bpy.data.meshes.new('Cube.012')
me_cube_012.from_pydata([(-0.1, -2.037, 4.574), (-0.1, 2.037, 4.574), (0.1, 2.037, 4.574), (0.1, -2.037, 4.574), (-0.1, -2.037, 4.903), (-0.1, 2.037, 4.903), (0.1, 2.037, 4.903), (0.1, -2.037, 4.903), (-0.1, -2.037, -5.07), (-0.1, 2.037, -5.07), (0.1, 2.037, -5.07), (0.1, -2.037, -5.07), (-0.1, -2.037, -4.741), (-0.1, 2.037, -4.741), (0.1, 2.037, -4.741), (0.1, -2.037, -4.741), (-0.1, 2.038, -5.063), (-0.1, 2.238, -5.063), (0.1, 2.238, -5.063), (0.1, 2.038, -5.063), (-0.1, 2.038, 4.896), (-0.1, 2.238, 4.896), (0.1, 2.238, 4.896), (0.1, 2.038, 4.896), (-0.1, -2.238, -5.063), (-0.1, -2.038, -5.063), (0.1, -2.038, -5.063), (0.1, -2.238, -5.063), (-0.1, -2.238, 4.896), (-0.1, -2.038, 4.896), (0.1, -2.038, 4.896), (0.1, -2.238, 4.896), (0.07513, -2.194, 4.833), (0.07513, -2.194, -5.0), (0.07513, 2.194, 4.833), (0.07513, 2.194, -5.0)], [], [(4, 5, 1, 0), (5, 6, 2, 1), (6, 7, 3, 2), (7, 4, 0, 3), (0, 1, 2, 3), (7, 6, 5, 4), (12, 13, 9, 8), (13, 14, 10, 9), (14, 15, 11, 10), (15, 12, 8, 11), (8, 9, 10, 11), (15, 14, 13, 12), (20, 21, 17, 16), (21, 22, 18, 17), (22, 23, 19, 18), (23, 20, 16, 19), (16, 17, 18, 19), (23, 22, 21, 20), (28, 29, 25, 24), (29, 30, 26, 25), (30, 31, 27, 26), (31, 28, 24, 27), (24, 25, 26, 27), (31, 30, 29, 28), (32, 33, 35, 34)])
me_cube_012.polygons.foreach_set('material_index', [1, 1, 1, 1, 1, 1, 1, 1, 1, 1, 1, 1, 1, 1, 1, 1, 1, 1, 1, 1, 1, 1, 1, 1, 0])
_uv = me_cube_012.uv_layers.new(name='UVMap')
_uv.uv.foreach_set('vector', [0.0, 0.0, 1.0, 0.0, 1.0, 1.0, 0.0, 1.0, 0.0, 0.0, 1.0, 0.0, 1.0, 1.0, 0.0, 1.0, 0.0, 0.0, 1.0, 0.0, 1.0, 1.0, 0.0, 1.0, 0.0, 0.0, 1.0, 0.0, 1.0, 1.0, 0.0, 1.0, 0.0, 0.0, 1.0, 0.0, 1.0, 1.0, 0.0, 1.0, 0.0, 0.0, 1.0, 0.0, 1.0, 1.0, 0.0, 1.0, 0.0, 0.0, 1.0, 0.0, 1.0, 1.0, 0.0, 1.0, 0.0, 0.0, 1.0, 0.0, 1.0, 1.0, 0.0, 1.0, 0.0, 0.0, 1.0, 0.0, 1.0, 1.0, 0.0, 1.0, 0.0, 0.0, 1.0, 0.0, 1.0, 1.0, 0.0, 1.0, 0.0, 0.0, 1.0, 0.0, 1.0, 1.0, 0.0, 1.0, 0.0, 0.0, 1.0, 0.0, 1.0, 1.0, 0.0, 1.0, 0.0, 0.0, 1.0, 0.0, 1.0, 1.0, 0.0, 1.0, 0.0, 0.0, 1.0, 0.0, 1.0, 1.0, 0.0, 1.0, 0.0, 0.0, 1.0, 0.0, 1.0, 1.0, 0.0, 1.0, 0.0, 0.0, 1.0, 0.0, 1.0, 1.0, 0.0, 1.0, 0.0, 0.0, 1.0, 0.0, 1.0, 1.0, 0.0, 1.0, 0.0, 0.0, 1.0, 0.0, 1.0, 1.0, 0.0, 1.0, 0.0, 0.0, 1.0, 0.0, 1.0, 1.0, 0.0, 1.0, 0.0, 0.0, 1.0, 0.0, 1.0, 1.0, 0.0, 1.0, 0.0, 0.0, 1.0, 0.0, 1.0, 1.0, 0.0, 1.0, 0.0, 0.0, 1.0, 0.0, 1.0, 1.0, 0.0, 1.0, 0.0, 0.0, 1.0, 0.0, 1.0, 1.0, 0.0, 1.0, 0.0, 0.0, 1.0, 0.0, 1.0, 1.0, 0.0, 1.0, 0.7231, 0.6237, -0.2768, 0.6237, -0.2768, 0.3763, 0.7231, 0.3763])
me_cube_012.materials.append(mat_door)
me_cube_012.materials.append(mat_material_002)
me_cube_012.use_remesh_preserve_volume = False
me_cube_012.use_remesh_preserve_attributes = False
me_cube_012.use_mirror_vertex_groups = False
me_cube_012.update()
me_cube_011 = bpy.data.meshes.new('Cube.011')
me_cube_011.from_pydata([(-0.3398, -5.991e-05, 0.3821), (0.3398, -5.993e-05, 0.3821), (-0.3398, 0.4982, -0.1897), (-0.3398, -0.4981, -0.1924), (0.3398, 0.4982, -0.1897), (0.3398, -0.4981, -0.1924)], [], [(0, 3, 5, 1), (1, 4, 2, 0)])
_uv = me_cube_011.uv_layers.new(name='UVMap')
_uv.uv.foreach_set('vector', [0.4806, 0.916, 0.4806, 0.05228, 0.05566, 0.05228, 0.05566, 0.916, 0.9738, 0.9092, 0.9738, 0.04774, 0.5489, 0.04774, 0.5489, 0.9092])
me_cube_011.materials.append(mat_roof)
me_cube_011.use_remesh_preserve_volume = False
me_cube_011.use_remesh_preserve_attributes = False
me_cube_011.use_mirror_vertex_groups = False
me_cube_011.update()
me_cube_006 = bpy.data.meshes.new('Cube.006')
me_cube_006.from_pydata([(-2.001, 4.494e-07, 1.235), (-2.001, -1.062, -0.1685), (1.334, -1.062, -0.1685), (1.334, -2.658e-07, 1.235), (-2.001, 1.062, -0.1685), (1.334, 1.062, -0.1685), (-2.001, -1.062, -0.1685), (1.334, -1.062, -0.1685), (-2.001, 1.062, -0.1685), (1.334, 1.062, -0.1685), (1.334, -1.145, -0.2806), (-2.001, -1.145, -0.2806), (-2.001, 1.145, -0.2806), (1.334, 1.145, -0.2806), (1.334, -1.062, -0.1685), (1.334, -2.658e-07, 1.235), (1.334, 1.062, -0.1685), (1.334, -1.062, -0.1685), (1.334, 1.062, -0.1685), (1.334, -1.145, -0.2806), (1.334, 1.145, -0.2806), (1.578, -1.062, -0.1685), (1.578, -3.087e-07, 1.235), (1.578, 1.062, -0.1685), (1.578, -1.062, -0.1685), (1.578, 1.062, -0.1685), (1.578, -1.145, -0.2806), (1.578, 1.145, -0.2806), (-2.245, 4.675e-07, 1.235), (-2.245, -1.062, -0.1685), (-2.245, 1.062, -0.1685), (-2.245, -1.062, -0.1685), (-2.245, 1.062, -0.1685), (-2.245, -1.145, -0.2806), (-2.245, 1.145, -0.2806)], [], [(0, 1, 2, 3), (4, 0, 3, 5), (6, 11, 10, 7), (8, 12, 34, 32), (9, 13, 12, 8), (20, 18, 25, 27), (17, 19, 26, 24), (16, 15, 22, 23), (15, 14, 21, 22), (11, 6, 31, 33), (0, 4, 30, 28), (1, 0, 28, 29)])
me_cube_006.polygons.foreach_set('material_index', [2, 2, 2, 2, 2, 2, 2, 2, 2, 2, 2, 2])
_uv = me_cube_006.uv_layers.new(name='UVMap')
_uv.uv.foreach_set('vector', [-0.3925, 0.4544, -0.3925, -0.4581, 1.337, -0.4581, 1.337, 0.4544, 1.337, -0.3979, 1.337, 0.5147, -0.3919, 0.5147, -0.3919, -0.3979, -0.3925, -0.5334, -0.3925, -0.6058, 1.337, -0.6058, 1.337, -0.5334, 1.338, -0.3999, 1.338, -0.4723, 1.464, -0.4723, 1.464, -0.3999, -0.3919, -0.4012, -0.3919, -0.4736, 1.337, -0.4736, 1.337, -0.4012, -0.3921, -0.4746, -0.3921, -0.4022, -0.5187, -0.4022, -0.5187, -0.4746, 1.338, -0.5336, 1.338, -0.6059, 1.464, -0.6059, 1.464, -0.5336, -0.3926, -0.3976, -0.3926, 0.515, -0.5192, 0.515, -0.5192, -0.3976, 1.337, 0.4538, 1.337, -0.4587, 1.464, -0.4587, 1.464, 0.4538, -0.3925, -0.6058, -0.3925, -0.5334, -0.5191, -0.5334, -0.5191, -0.6058, 1.337, 0.5128, 1.337, -0.3998, 1.464, -0.3998, 1.464, 0.5128, -0.3925, -0.4581, -0.3925, 0.4544, -0.5191, 0.4544, -0.5191, -0.4581])
me_cube_006.materials.append(mat_gray_planks)
me_cube_006.materials.append(mat_material_002)
me_cube_006.materials.append(mat_roof)
me_cube_006.use_remesh_preserve_volume = False
me_cube_006.use_remesh_preserve_attributes = False
me_cube_006.use_mirror_vertex_groups = False
me_cube_006.update()
me_cube_009 = bpy.data.meshes.new('Cube.009')
me_cube_009.from_pydata([(-0.1831, 0.3663, 0.1461), (-0.1832, -0.3663, 0.1461), (-0.1831, 0.3663, 0.07303), (-0.1832, -0.3663, 0.07303), (-0.06105, 0.3663, 5.96e-08), (-0.06105, -0.3663, 5.96e-08), (-0.06105, 0.3663, 0.07303), (-0.06105, -0.3663, 0.07303), (0.06105, 0.3663, 0.0), (0.06105, -0.3663, 0.0), (0.06105, 0.3663, -0.07303), (0.06105, -0.3663, -0.07303), (0.1832, 0.3663, -0.1461), (0.1832, -0.3663, -0.1461), (0.1832, 0.3663, -0.07303), (0.1832, -0.3663, -0.07303)], [], [(0, 1, 3, 2), (2, 3, 7, 6), (4, 5, 9, 8), (4, 6, 7, 5), (8, 9, 11, 10), (10, 11, 15, 14), (12, 14, 15, 13)])
_uv = me_cube_009.uv_layers.new(name='UVMap')
_uv.uv.foreach_set('vector', [0.9998, 0.3963, 0.0002486, 0.3963, 0.0002486, 0.3597, 0.9998, 0.3597, 0.9998, 0.1417, 0.0002486, 0.1417, 0.0002488, 0.0806, 0.9998, 0.0806, 0.9997, 0.06635, 0.0002486, 0.06635, 0.0002488, 0.005196, 0.9998, 0.005196, 0.9998, 0.5789, 0.9998, 0.6154, 0.0002486, 0.6154, 0.0002487, 0.5789, 0.9998, 0.5401, 0.0002486, 0.5401, 0.0002487, 0.5036, 0.9998, 0.5036, 0.9998, 0.2666, 0.0002486, 0.2666, 0.0002487, 0.2054, 0.9998, 0.2054, 0.9998, 0.426, 0.9998, 0.4626, 0.0002486, 0.4626, 0.0002486, 0.426])
me_cube_009.materials.append(mat_roof)
me_cube_009.use_remesh_preserve_volume = False
me_cube_009.use_remesh_preserve_attributes = False
me_cube_009.use_mirror_vertex_groups = False
me_cube_009.update()
me_cube_008 = bpy.data.meshes.new('Cube.008')
me_cube_008.from_pydata([(-0.4906, -0.3615, -0.8845), (-0.4906, -0.3615, -0.5924), (-0.4906, 0.3711, -0.5924), (-0.4906, 0.3711, -0.8845), (0.06692, -0.3604, 0.6514), (0.06692, 0.005224, 1.073), (0.06692, 0.3711, -0.8845), (0.06692, 0.3711, -0.5924), (0.06692, -0.3615, -0.5924), (0.06692, -0.3615, -0.8845), (-0.4906, -0.3604, 0.6514), (-0.4906, 0.3708, 0.6538), (0.06692, 0.3708, 0.6538), (0.06692, 0.3711, -0.7384), (0.06692, -0.3615, -0.7384), (0.06692, 0.3711, -0.8115), (0.06692, -0.3615, -0.8115), (0.06692, 0.3711, -0.6654), (0.06692, -0.3615, -0.6654), (0.189, 0.3711, -0.8845), (0.189, -0.3615, -0.8845), (0.189, 0.3711, -0.7384), (0.189, -0.3615, -0.7384), (0.189, 0.3711, -0.8115), (0.189, -0.3615, -0.8115), (0.189, 0.3711, -0.6654), (0.189, -0.3615, -0.6654), (0.3111, 0.3711, -0.8845), (0.3111, -0.3615, -0.8845), (0.3111, 0.3711, -0.7384), (0.3111, -0.3615, -0.7384), (0.3111, 0.3711, -0.8115), (0.3111, -0.3615, -0.8115), (0.4332, 0.3711, -0.8845), (0.4332, -0.3615, -0.8845), (0.4332, 0.3711, -0.8115), (0.4332, -0.3615, -0.8115)], [], [(7, 12, 5, 4, 8), (9, 8, 1, 0), (3, 2, 7, 6), (18, 14, 22, 26), (9, 6, 19, 20), (0, 3, 6, 9), (20, 19, 27, 28), (13, 17, 25, 21), (14, 16, 24, 22), (15, 13, 21, 23), (16, 9, 20, 24), (6, 15, 23, 19), (22, 24, 32, 30), (23, 21, 29, 31), (24, 20, 28, 32), (19, 23, 31, 27), (28, 27, 33, 34), (32, 28, 34, 36), (27, 31, 35, 33), (1, 8, 4, 10), (12, 7, 2, 11)])
_uv = me_cube_008.uv_layers.new(name='UVMap')
_uv.uv.foreach_set('vector', [0.3268, 0.0001909, 0.3266, 0.5557, 0.1637, 0.7427, 0.0006787, 0.5546, 0.0001909, 0.000191, 0.8494, 0.3872, 1.102, 0.3872, 1.102, 0.6746, 0.8494, 0.6746, 0.2163, 0.6746, -0.03612, 0.6746, -0.03612, 0.3872, 0.2163, 0.3872, 0.3271, 0.8365, 0.3597, 0.8365, 0.3597, 0.8909, 0.3271, 0.8909, 0.4248, 0.8365, 0.7514, 0.8365, 0.7514, 0.8909, 0.4248, 0.8909, 0.3271, 0.457, 0.3271, 0.1304, 0.5757, 0.1304, 0.5757, 0.457, 0.4248, 0.8909, 0.7514, 0.8909, 0.7514, 0.9454, 0.4248, 0.9454, 0.8165, 0.8365, 0.8491, 0.8365, 0.8491, 0.8909, 0.8165, 0.8909, 0.3597, 0.8365, 0.3923, 0.8365, 0.3923, 0.8909, 0.3597, 0.8909, 0.7839, 0.8365, 0.8165, 0.8365, 0.8165, 0.8909, 0.7839, 0.8909, 0.3923, 0.8365, 0.4248, 0.8365, 0.4248, 0.8909, 0.3923, 0.8909, 0.7514, 0.8365, 0.7839, 0.8365, 0.7839, 0.8909, 0.7514, 0.8909, 0.3597, 0.8909, 0.3923, 0.8909, 0.3923, 0.9454, 0.3597, 0.9454, 0.7839, 0.8909, 0.8165, 0.8909, 0.8165, 0.9454, 0.7839, 0.9454, 0.3923, 0.8909, 0.4248, 0.8909, 0.4248, 0.9454, 0.3923, 0.9454, 0.7514, 0.8909, 0.7839, 0.8909, 0.7839, 0.9454, 0.7514, 0.9454, 0.4248, 0.9454, 0.7514, 0.9454, 0.7514, 0.9998, 0.4248, 0.9998, 0.3923, 0.9454, 0.4248, 0.9454, 0.4248, 0.9998, 0.3923, 0.9998, 0.7514, 0.9454, 0.7839, 0.9454, 0.7839, 0.9998, 0.7514, 0.9998, 0.5761, 0.0001993, 0.8246, 0.0001909, 0.8246, 0.5546, 0.5761, 0.5546, 0.0003401, -0.004261, 0.0003404, 0.5501, -0.1167, 0.5501, -0.1167, -0.004261])
me_cube_008.materials.append(mat_gray_planks)
me_cube_008.use_remesh_preserve_volume = False
me_cube_008.use_remesh_preserve_attributes = False
me_cube_008.use_mirror_vertex_groups = False
me_cube_008.update()
me_cube_007 = bpy.data.meshes.new('Cube.007')
me_cube_007.from_pydata([(0.06692, -0.3604, 0.6514), (0.06692, 0.005224, 1.073), (-0.4906, -0.3604, 0.6514), (-0.4906, 0.3708, 0.6538), (0.06692, 0.3708, 0.6538), (0.189, -0.3604, 0.6514), (0.189, 0.005224, 1.073), (-0.4906, 0.4563, 0.5557), (-0.4906, 0.5034, 0.5968), (0.06692, 0.5034, 0.5968), (0.06692, 0.4563, 0.5557), (-0.4906, -0.4456, 0.5531), (-0.4942, -0.4927, 0.5939), (0.189, 0.3708, 0.6538), (0.189, 0.005165, 1.162), (0.189, 0.4179, 0.6948), (0.189, -0.4076, 0.6923), (0.189, 0.5034, 0.5968), (0.189, 0.4563, 0.5557), (0.189, -0.4456, 0.5531), (0.189, -0.4927, 0.5939)], [], [(6, 14, 16, 5), (7, 8, 9, 10), (4, 10, 18, 13), (12, 11, 19, 20), (13, 18, 17, 15), (13, 15, 14, 6), (3, 7, 10, 4), (16, 20, 19, 5), (10, 9, 17, 18), (1, 4, 13, 6), (0, 1, 6, 5), (0, 5, 19, 11, 2)])
_uv = me_cube_007.uv_layers.new(name='UVMap')
_uv.uv.foreach_set('vector', [0.7898, 0.2926, 0.8761, 0.484, 0.06984, 0.4841, 0.07036, 0.281, 0.0242, 0.9785, 0.0242, 0.7754, 0.6696, 0.7754, 0.6696, 0.9785, 0.5623, 0.2629, 0.5623, 0.1318, 0.6854, 0.1318, 0.6854, 0.2629, 0.1177, 0.9744, 0.1213, 0.7564, 0.8065, 0.7564, 0.8065, 0.9744, 0.07064, 0.492, 0.02998, 0.492, 0.02998, 0.2889, 0.07064, 0.2889, 0.07031, 0.492, 0.07031, 0.2889, 0.8939, 0.3016, 0.8051, 0.492, 0.0001981, 0.2629, 0.0001981, 0.1318, 0.5623, 0.1318, 0.5623, 0.2629, 0.7638, 0.4841, 0.7231, 0.4814, 0.7232, 0.2783, 0.7639, 0.281, 0.6696, 0.9785, 0.6696, 0.7754, 0.8109, 0.7754, 0.8109, 0.9785, 0.7739, 0.7453, 0.1308, 0.7453, 0.1308, 0.4932, 0.7739, 0.4932, 0.1765, -0.01025, 0.9685, -0.01025, 0.9685, 0.2395, 0.1765, 0.2395, 0.6137, 0.01942, 0.7368, 0.01942, 0.7368, 0.2412, 0.05163, 0.2412, 0.05163, 0.01942])
me_cube_007.materials.append(mat_gray_planks_small)
me_cube_007.use_remesh_preserve_volume = False
me_cube_007.use_remesh_preserve_attributes = False
me_cube_007.use_mirror_vertex_groups = False
me_cube_007.update()
me_cube_005 = bpy.data.meshes.new('Cube.005')
me_cube_005.from_pydata([(0.1407, -0.1599, 2.237), (0.1407, 0.1599, 2.237), (0.4604, 0.1599, 2.237), (0.4604, -0.1599, 2.237), (0.1407, -0.1368, 2.556), (0.1407, 0.1368, 2.556), (0.4604, 0.1368, 2.556), (0.4604, -0.1368, 2.556), (0.1407, -0.1368, 2.904), (0.1407, 0.1368, 2.904), (0.4604, 0.1368, 2.904), (0.4604, -0.1368, 2.904), (0.3006, -5.662e-07, 3.217)], [], [(4, 5, 1, 0), (5, 6, 2, 1), (6, 7, 3, 2), (7, 4, 0, 3), (0, 1, 2, 3), (4, 7, 11, 8), (10, 9, 12), (7, 6, 10, 11), (6, 5, 9, 10), (5, 4, 8, 9), (10, 12, 11), (8, 11, 12), (8, 12, 9)])
_uv = me_cube_005.uv_layers.new(name='UVMap')
_uv.uv.foreach_set('vector', [0.9144, 0.9125, 0.5871, 0.7237, 0.7921, 0.334, 1.162, 0.5568, 0.5871, 0.7237, 0.191, 0.5124, 0.4105, 0.1259, 0.7921, 0.334, 0.191, 0.5124, -0.1542, 0.3435, 0.01897, -0.06656, 0.4105, 0.1259, -0.1542, 0.3435, -0.5578, 0.1636, -0.3838, -0.2402, 0.01897, -0.06656, 0.204, 0.4896, 0.2255, 0.5002, 0.215, 0.5217, 0.1935, 0.5111, -0.5578, 0.1636, -0.1542, 0.3435, -0.3632, 0.7746, -0.7548, 0.5911, 0.1963, 0.3913, 0.5832, 0.5983, 0.1688, 0.9078, -0.1542, 0.3435, 0.191, 0.5124, -0.03072, 0.9408, -0.3632, 0.7746, 0.191, 0.5124, 0.5871, 0.7237, 0.3539, 1.147, -0.03072, 0.9408, 0.5871, 0.7237, 0.9144, 0.9125, 0.6817, 1.33, 0.3539, 1.147, 0.1963, 0.3913, -0.1855, 0.7369, -0.1382, 0.2241, -0.5322, 0.03948, -0.1382, 0.2241, -0.5322, 0.5523, 0.913, 0.7824, 0.512, 1.114, 0.5832, 0.5983])
me_cube_005.materials.append(mat_concrete)
me_cube_005.use_remesh_preserve_volume = False
me_cube_005.use_remesh_preserve_attributes = False
me_cube_005.use_mirror_vertex_groups = False
me_cube_005.update()
me_cube_004 = bpy.data.meshes.new('Cube.004')
me_cube_004.from_pydata([(1.0, 1.0, -1.0), (1.0, -1.0, -1.0), (-2.335, -1.0, -1.0), (-2.335, 1.0, -1.0), (1.0, 1.0, 1.0), (1.0, -1.0, 1.0), (-2.335, -1.0, 1.0), (-2.335, 1.0, 1.0), (1.0, 1.0, -0.7079), (1.0, -1.0, -0.7079), (-2.335, -1.0, -0.7079), (-2.335, 1.0, -0.7079), (-2.335, 1.788e-07, 2.349), (1.0, -5.364e-07, 2.349), (1.0, -0.3663, -1.0), (1.0, -0.3663, -0.7079), (1.0, 0.3663, -0.7079), (1.0, 0.3663, -1.0)], [], [(0, 17, 14, 1, 2, 3), (9, 5, 6, 10), (6, 12, 7, 11, 10), (8, 0, 3, 11), (1, 9, 10, 2), (2, 10, 11, 3), (4, 8, 11, 7), (0, 8, 16, 17), (14, 15, 9, 1), (16, 8, 4, 13, 5, 9, 15), (14, 17, 16, 15)])
me_cube_004.polygons.foreach_set('material_index', [2, 2, 2, 2, 2, 2, 2, 2, 2, 2, 2])
_uv = me_cube_004.uv_layers.new(name='UVMap')
_uv.uv.foreach_set('vector', [-0.8675, 2.074, -1.029, 2.077, -1.19, 2.077, -1.512, 2.074, -1.512, 0.9991, -0.8675, 0.9991, 1.932, 0.01396, 1.931, 0.5661, 0.8527, 0.5634, 0.8542, 0.01129, 0.8527, 0.5634, 0.5282, 0.9986, 0.2062, 0.5615, 0.2075, 0.01006, 0.8542, 0.01129, -0.8738, 0.01059, -0.8737, -0.08517, 0.2076, -0.08453, 0.2075, 0.01006, 1.933, -0.08048, 1.932, 0.01396, 0.8542, 0.01129, 0.8544, -0.08317, 0.8544, -0.08317, 0.8542, 0.01129, 0.2075, 0.01006, 0.2076, -0.08453, -0.8727, 0.5585, -0.8738, 0.01059, 0.2075, 0.01006, 0.2062, 0.5615, -0.8737, -0.08517, -0.8738, 0.01059, -1.084, 0.006948, -1.083, -0.08633, -1.312, -0.08124, -1.311, 0.01089, -1.511, 0.01397, -1.512, -0.08047, -1.084, 0.006948, -0.8738, 0.01059, -0.8727, 0.5585, -1.193, 0.9894, -1.512, 0.5661, -1.511, 0.01397, -1.311, 0.01089, -1.312, -0.08124, -1.083, -0.08633, -1.084, 0.006948, -1.311, 0.01089])
me_cube_004.materials.append(mat_gray_planks)
me_cube_004.materials.append(mat_material_002)
me_cube_004.materials.append(mat_gray_planks_big)
me_cube_004.use_remesh_preserve_volume = False
me_cube_004.use_remesh_preserve_attributes = False
me_cube_004.use_mirror_vertex_groups = False
me_cube_004.update()
me_cube_002 = bpy.data.meshes.new('Cube.002')
me_cube_002.from_pydata([(-0.0102, 0.1768, -1.192e-07), (0.0102, 0.1768, -1.192e-07), (-0.0102, 0.1634, 0.06767), (0.0102, 0.1634, 0.06767), (-0.0102, 0.125, 0.125), (0.0102, 0.125, 0.125), (-0.0102, 0.06767, 0.1634), (0.0102, 0.06767, 0.1634), (-0.0102, -7.196e-09, 0.1768), (0.0102, -7.196e-09, 0.1768), (-0.0102, -0.06767, 0.1634), (0.0102, -0.06767, 0.1634), (-0.0102, -0.125, 0.125), (0.0102, -0.125, 0.125), (-0.0102, -0.1634, 0.06767), (0.0102, -0.1634, 0.06767), (-0.0102, -0.1768, -1.192e-07), (0.0102, -0.1768, -1.192e-07), (-0.0102, -0.1634, -0.06767), (0.0102, -0.1634, -0.06767), (-0.0102, -0.125, -0.125), (0.0102, -0.125, -0.125), (-0.0102, -0.06767, -0.1634), (0.0102, -0.06767, -0.1634), (-0.0102, 2.642e-09, -0.1768), (0.0102, 2.642e-09, -0.1768), (-0.0102, 0.06767, -0.1634), (0.0102, 0.06767, -0.1634), (-0.0102, 0.125, -0.125), (0.0102, 0.125, -0.125), (-0.0102, 0.1634, -0.06767), (0.0102, 0.1634, -0.06767), (-0.0102, -1.949e-08, -1.192e-07), (0.0102, -1.949e-08, -1.192e-07), (3.576e-07, 0.1495, 0.06191), (4.768e-07, 0.1773, 0.07344), (4.768e-07, 0.1357, 0.1357), (4.768e-07, 0.1228, 0.1019), (3.576e-07, 0.02089, -1.192e-07), (3.576e-07, 0.1228, -0.1019), (3.576e-07, 0.1357, -0.1357), (3.576e-07, 0.1773, -0.07344), (3.576e-07, 0.1495, -0.06191), (3.576e-07, 0.1919, -1.192e-07), (3.576e-07, 0.1618, -1.192e-07), (4.768e-07, 0.1019, 0.1228), (4.768e-07, 0.07344, 0.1773), (4.768e-07, 0.06191, 0.1495), (4.768e-07, -7.311e-09, 0.1919), (4.768e-07, -7.082e-09, 0.1618), (4.768e-07, -0.07344, 0.1773), (4.768e-07, -0.06191, 0.1495), (4.768e-07, -0.1357, 0.1357), (4.768e-07, -0.1019, 0.1228), (3.576e-07, -1.685e-08, 0.02089), (3.576e-07, -0.1495, 0.06191), (4.768e-07, -0.1773, 0.07344), (3.576e-07, -0.1919, -1.192e-07), (3.576e-07, -0.1618, -1.192e-07), (3.576e-07, -0.1773, -0.07344), (3.576e-07, -0.1495, -0.06191), (3.576e-07, -0.1357, -0.1357), (3.576e-07, -0.1228, -0.1019), (3.576e-07, -0.02089, -1.192e-07), (4.768e-07, -0.1228, 0.1019), (3.576e-07, -0.1019, -0.1228), (3.576e-07, -0.07344, -0.1773), (3.576e-07, -0.06191, -0.1495), (3.576e-07, 2.528e-09, -0.1919), (3.576e-07, 2.757e-09, -0.1618), (3.576e-07, 0.07344, -0.1773), (3.576e-07, 0.06191, -0.1495), (3.576e-07, 0.1019, -0.1228), (3.576e-07, -1.773e-08, -0.02089)], [], [(44, 34, 37, 38, 39, 42), (54, 45, 47, 49, 51, 53), (64, 55, 58, 60, 62, 63), (73, 65, 67, 69, 71, 72), (34, 37, 4, 2), (37, 34, 3, 5), (36, 35, 2, 4), (35, 36, 5, 3), (37, 38, 32, 4), (38, 37, 5, 33), (38, 39, 28, 32), (39, 38, 33, 29), (39, 42, 30, 28), (42, 39, 29, 31), (41, 40, 28, 30), (40, 41, 31, 29), (42, 44, 0, 30), (44, 42, 31, 1), (43, 41, 30, 0), (41, 43, 1, 31), (44, 34, 2, 0), (34, 44, 1, 3), (35, 43, 0, 2), (43, 35, 3, 1), (45, 47, 6, 4), (47, 45, 5, 7), (46, 36, 4, 6), (36, 46, 7, 5), (47, 49, 8, 6), (49, 47, 7, 9), (48, 46, 6, 8), (46, 48, 9, 7), (49, 51, 10, 8), (51, 49, 9, 11), (50, 48, 8, 10), (48, 50, 11, 9), (51, 53, 12, 10), (53, 51, 11, 13), (52, 50, 10, 12), (50, 52, 13, 11), (53, 54, 32, 12), (54, 53, 13, 33), (54, 45, 4, 32), (45, 54, 33, 5), (55, 58, 16, 14), (58, 55, 15, 17), (57, 56, 14, 16), (56, 57, 17, 15), (58, 60, 18, 16), (60, 58, 17, 19), (59, 57, 16, 18), (57, 59, 19, 17), (60, 62, 20, 18), (62, 60, 19, 21), (61, 59, 18, 20), (59, 61, 21, 19), (62, 63, 32, 20), (63, 62, 21, 33), (63, 64, 12, 32), (64, 63, 33, 13), (64, 55, 14, 12), (55, 64, 13, 15), (56, 52, 12, 14), (52, 56, 15, 13), (65, 67, 22, 20), (67, 65, 21, 23), (66, 61, 20, 22), (61, 66, 23, 21), (67, 69, 24, 22), (69, 67, 23, 25), (68, 66, 22, 24), (66, 68, 25, 23), (69, 71, 26, 24), (71, 69, 25, 27), (70, 68, 24, 26), (68, 70, 27, 25), (71, 72, 28, 26), (72, 71, 27, 29), (40, 70, 26, 28), (70, 40, 29, 27), (72, 73, 32, 28), (73, 72, 29, 33), (73, 65, 20, 32), (65, 73, 33, 21)])
me_cube_002.polygons.foreach_set('material_index', [2, 2, 2, 2, 1, 1, 1, 1, 1, 1, 1, 1, 1, 1, 1, 1, 1, 1, 1, 1, 1, 1, 1, 1, 1, 1, 1, 1, 1, 1, 1, 1, 1, 1, 1, 1, 1, 1, 1, 1, 1, 1, 1, 1, 1, 1, 1, 1, 1, 1, 1, 1, 1, 1, 1, 1, 1, 1, 1, 1, 1, 1, 1, 1, 1, 1, 1, 1, 1, 1, 1, 1, 1, 1, 1, 1, 1, 1, 1, 1, 1, 1, 1, 1])
_uv = me_cube_002.uv_layers.new(name='UVMap')
_uv.uv.foreach_set('vector', [0.6483, 0.3252, 0.6421, 0.3252, 0.6378, 0.3234, 0.6456, 0.3117, 0.6573, 0.3195, 0.6539, 0.3229, 0.6432, 0.3101, 0.6354, 0.3218, 0.632, 0.3185, 0.6297, 0.3128, 0.6297, 0.3066, 0.6315, 0.3023, 0.6331, 0.2999, 0.6364, 0.2966, 0.6421, 0.2942, 0.6482, 0.2942, 0.6526, 0.296, 0.6448, 0.3077, 0.6472, 0.3093, 0.655, 0.2976, 0.6583, 0.301, 0.6607, 0.3066, 0.6607, 0.3128, 0.6589, 0.3171, 0.3809, 0.667, 0.3988, 0.5766, 0.4243, 0.5544, 0.3986, 0.6843, 0.5956, 0.4819, 0.5956, 0.5779, 0.5867, 0.5869, 0.5867, 0.449, 0.4332, 0.5572, 0.4053, 0.6981, 0.3986, 0.6843, 0.4243, 0.5544, 0.5668, 0.5924, 0.5668, 0.4428, 0.5867, 0.449, 0.5867, 0.5869, 0.3988, 0.5766, 0.2613, 0.5336, 0.2555, 0.5017, 0.4243, 0.5544, 0.7331, 0.5248, 0.5956, 0.4819, 0.5867, 0.449, 0.7555, 0.5017, 0.2613, 0.5336, 0.2339, 0.8186, 0.2219, 0.8515, 0.2555, 0.5017, 0.7057, 0.8098, 0.7331, 0.5248, 0.7555, 0.5017, 0.7219, 0.8515, 0.2339, 0.8186, 0.2807, 0.8141, 0.2891, 0.845, 0.2219, 0.8515, 0.6625, 0.7772, 0.7057, 0.8098, 0.7219, 0.8515, 0.6599, 0.8047, 0.2864, 0.8726, 0.2136, 0.8796, 0.2219, 0.8515, 0.2891, 0.845, 0.7136, 0.8796, 0.6462, 0.8288, 0.6599, 0.8047, 0.7219, 0.8515, 0.2807, 0.8141, 0.3375, 0.7603, 0.3511, 0.7863, 0.2891, 0.845, 0.6191, 0.6922, 0.6625, 0.7772, 0.6599, 0.8047, 0.6124, 0.7118, 0.3538, 0.8088, 0.2864, 0.8726, 0.2891, 0.845, 0.3511, 0.7863, 0.6462, 0.8288, 0.5947, 0.7279, 0.6124, 0.7118, 0.6599, 0.8047, 0.3375, 0.7603, 0.3809, 0.667, 0.3986, 0.6843, 0.3511, 0.7863, 0.5956, 0.5779, 0.6191, 0.6922, 0.6124, 0.7118, 0.5867, 0.5869, 0.4053, 0.6981, 0.3538, 0.8088, 0.3511, 0.7863, 0.3986, 0.6843, 0.5947, 0.7279, 0.5668, 0.5924, 0.5867, 0.5869, 0.6124, 0.7118, 0.4044, 0.5181, 0.4044, 0.4221, 0.4243, 0.4166, 0.4243, 0.5544, 0.6191, 0.333, 0.6012, 0.4234, 0.5867, 0.449, 0.6124, 0.3192, 0.4332, 0.4076, 0.4332, 0.5572, 0.4243, 0.5544, 0.4243, 0.4166, 0.5668, 0.4428, 0.5947, 0.3019, 0.6124, 0.3192, 0.5867, 0.449, 0.4044, 0.4221, 0.3809, 0.3078, 0.3986, 0.2917, 0.4243, 0.4166, 0.6625, 0.2397, 0.6191, 0.333, 0.6124, 0.3192, 0.6599, 0.2171, 0.4053, 0.2721, 0.4332, 0.4076, 0.4243, 0.4166, 0.3986, 0.2917, 0.5947, 0.3019, 0.6462, 0.1912, 0.6599, 0.2171, 0.6124, 0.3192, 0.3809, 0.3078, 0.3375, 0.2228, 0.3511, 0.1987, 0.3986, 0.2917, 0.7193, 0.1859, 0.6625, 0.2397, 0.6599, 0.2171, 0.7219, 0.1584, 0.3538, 0.1712, 0.4053, 0.2721, 0.3986, 0.2917, 0.3511, 0.1987, 0.6462, 0.1912, 0.7136, 0.1274, 0.7219, 0.1584, 0.6599, 0.2171, 0.3375, 0.2228, 0.2943, 0.1902, 0.2891, 0.152, 0.3511, 0.1987, 0.7661, 0.1814, 0.7193, 0.1859, 0.7219, 0.1584, 0.7891, 0.152, 0.2864, 0.1204, 0.3538, 0.1712, 0.3511, 0.1987, 0.2891, 0.152, 0.7136, 0.1274, 0.7864, 0.1204, 0.7891, 0.152, 0.7219, 0.1584, 0.2943, 0.1902, 0.2669, 0.4752, 0.2555, 0.5017, 0.2891, 0.152, 0.7387, 0.4664, 0.7661, 0.1814, 0.7891, 0.152, 0.7555, 0.5017, 0.2669, 0.4752, 0.4044, 0.5181, 0.4243, 0.5544, 0.2555, 0.5017, 0.6012, 0.4234, 0.7387, 0.4664, 0.7555, 0.5017, 0.5867, 0.449, 0.2193, 0.1859, 0.1625, 0.2397, 0.1599, 0.2171, 0.2219, 0.1584, 0.8809, 0.3078, 0.8375, 0.2228, 0.8511, 0.1987, 0.8986, 0.2917, 0.1462, 0.1912, 0.2136, 0.1274, 0.2219, 0.1584, 0.1599, 0.2171, 0.8538, 0.1712, 0.9053, 0.2721, 0.8986, 0.2917, 0.8511, 0.1987, 0.1625, 0.2397, 0.1191, 0.333, 0.1124, 0.3192, 0.1599, 0.2171, 0.9044, 0.4221, 0.8809, 0.3078, 0.8986, 0.2917, 0.9243, 0.4166, 0.09469, 0.3019, 0.1462, 0.1912, 0.1599, 0.2171, 0.1124, 0.3192, 0.9053, 0.2721, 0.9332, 0.4076, 0.9243, 0.4166, 0.8986, 0.2917, 0.1191, 0.333, 0.1012, 0.4234, 0.08668, 0.449, 0.1124, 0.3192, 0.9044, 0.5181, 0.9044, 0.4221, 0.9243, 0.4166, 0.9243, 0.5544, 0.06679, 0.4428, 0.09469, 0.3019, 0.1124, 0.3192, 0.08668, 0.449, 0.9332, 0.4076, 0.9332, 0.5572, 0.9243, 0.5544, 0.9243, 0.4166, 0.1012, 0.4234, 0.2387, 0.4664, 0.2555, 0.5017, 0.08668, 0.449, 0.7669, 0.4752, 0.9044, 0.5181, 0.9243, 0.5544, 0.7555, 0.5017, 0.2387, 0.4664, 0.2661, 0.1814, 0.2891, 0.152, 0.2555, 0.5017, 0.7943, 0.1902, 0.7669, 0.4752, 0.7555, 0.5017, 0.7891, 0.152, 0.2661, 0.1814, 0.2193, 0.1859, 0.2219, 0.1584, 0.2891, 0.152, 0.8375, 0.2228, 0.7943, 0.1902, 0.7891, 0.152, 0.8511, 0.1987, 0.2136, 0.1274, 0.2864, 0.1204, 0.2891, 0.152, 0.2219, 0.1584, 0.7864, 0.1204, 0.8538, 0.1712, 0.8511, 0.1987, 0.7891, 0.152, 0.09555, 0.4819, 0.09555, 0.5779, 0.08668, 0.5869, 0.08668, 0.449, 0.8809, 0.667, 0.8988, 0.5766, 0.9243, 0.5544, 0.8986, 0.6843, 0.06679, 0.5924, 0.06679, 0.4428, 0.08668, 0.449, 0.08668, 0.5869, 0.9332, 0.5572, 0.9053, 0.6981, 0.8986, 0.6843, 0.9243, 0.5544, 0.09555, 0.5779, 0.1191, 0.6922, 0.1124, 0.7118, 0.08668, 0.5869, 0.8375, 0.7603, 0.8809, 0.667, 0.8986, 0.6843, 0.8511, 0.7863, 0.09469, 0.7279, 0.06679, 0.5924, 0.08668, 0.5869, 0.1124, 0.7118, 0.9053, 0.6981, 0.8538, 0.8088, 0.8511, 0.7863, 0.8986, 0.6843, 0.1191, 0.6922, 0.1625, 0.7772, 0.1599, 0.8047, 0.1124, 0.7118, 0.7807, 0.8141, 0.8375, 0.7603, 0.8511, 0.7863, 0.7891, 0.845, 0.1462, 0.8288, 0.09469, 0.7279, 0.1124, 0.7118, 0.1599, 0.8047, 0.8538, 0.8088, 0.7864, 0.8726, 0.7891, 0.845, 0.8511, 0.7863, 0.1625, 0.7772, 0.2057, 0.8098, 0.2219, 0.8515, 0.1599, 0.8047, 0.7339, 0.8186, 0.7807, 0.8141, 0.7891, 0.845, 0.7219, 0.8515, 0.2136, 0.8796, 0.1462, 0.8288, 0.1599, 0.8047, 0.2219, 0.8515, 0.7864, 0.8726, 0.7136, 0.8796, 0.7219, 0.8515, 0.7891, 0.845, 0.2057, 0.8098, 0.2331, 0.5248, 0.2555, 0.5017, 0.2219, 0.8515, 0.7613, 0.5336, 0.7339, 0.8186, 0.7219, 0.8515, 0.7555, 0.5017, 0.2331, 0.5248, 0.09555, 0.4819, 0.08668, 0.449, 0.2555, 0.5017, 0.8988, 0.5766, 0.7613, 0.5336, 0.7555, 0.5017, 0.9243, 0.5544])
me_cube_002.materials.append(mat_gray_planks)
me_cube_002.materials.append(mat_material_002)
me_cube_002.materials.append(mat_glass)
me_cube_002.use_remesh_preserve_volume = False
me_cube_002.use_remesh_preserve_attributes = False
me_cube_002.use_mirror_vertex_groups = False
me_cube_002.update()
me_cube_001 = bpy.data.meshes.new('Cube.001')
me_cube_001.from_pydata([(0.1381, -0.01339, -0.6823), (0.1381, -0.01339, 0.4519), (-1.192e-07, -0.01339, 0.6194), (-0.1381, -0.01339, -0.6823), (-0.1381, -0.01339, 0.4519), (-1.192e-07, -0.01339, -0.6823), (-0.1381, -0.01339, -0.1152), (0.1381, -0.01339, -0.1152), (-1.192e-07, -0.01339, 0.4519), (-1.192e-07, -0.01339, -0.1152), (-0.01556, 0.004463, -0.09734), (-0.1225, 0.004462, -0.09734), (-0.1536, 0.004462, -0.1152), (-0.1536, 0.004462, 0.459), (-0.1225, 0.004462, 0.434), (-0.01556, 0.004463, 0.434), (0.1225, 0.004463, -0.09734), (0.01556, 0.004463, -0.09734), (0.01556, 0.004463, 0.434), (0.1225, 0.004463, 0.434), (0.1536, 0.004463, 0.459), (0.1536, 0.004463, -0.1152), (0.1225, 0.004461, -0.6644), (0.1536, 0.004461, -0.7001), (-1.192e-07, 0.004463, -0.7001), (0.01556, 0.004463, -0.6644), (0.01556, 0.004463, -0.133), (0.1225, 0.004463, -0.133), (-0.01556, 0.004463, -0.6644), (-0.1536, 0.004462, -0.7001), (-0.1225, 0.004462, -0.6644), (-0.1225, 0.004462, -0.133), (-0.01556, 0.004463, -0.133), (0.102, 0.004463, 0.4697), (0.01556, 0.004463, 0.4697), (0.01556, 0.004463, 0.5745), (-1.192e-07, 0.004463, 0.6453), (-0.102, 0.004462, 0.4697), (-0.01556, 0.004463, 0.5745), (-0.01556, 0.004463, 0.4697)], [], [(32, 31, 30, 28), (19, 18, 17, 16), (15, 14, 11, 10), (27, 26, 25, 22), (35, 34, 33), (39, 38, 37), (10, 11, 6, 9), (13, 12, 6, 4), (14, 15, 8, 4), (15, 10, 9, 8), (16, 17, 9, 7), (17, 18, 8, 9), (18, 19, 1, 8), (19, 16, 7, 1), (21, 20, 1, 7), (22, 25, 5, 0), (24, 23, 0, 5), (25, 26, 9, 5), (26, 27, 7, 9), (27, 22, 0, 7), (23, 21, 7, 0), (28, 30, 3, 5), (29, 24, 5, 3), (12, 29, 3, 6), (31, 32, 9, 6), (32, 28, 5, 9), (33, 34, 8, 1), (34, 35, 2, 8), (35, 33, 1, 2), (20, 36, 2, 1), (37, 38, 2, 4), (36, 13, 4, 2), (38, 39, 8, 2), (39, 37, 4, 8), (11, 14, 4, 6), (3, 30, 31, 6)])
me_cube_001.polygons.foreach_set('material_index', [1, 1, 1, 1, 1, 1, 0, 0, 0, 0, 0, 0, 0, 0, 0, 0, 0, 0, 0, 0, 0, 0, 0, 0, 0, 0, 0, 0, 0, 0, 0, 0, 0, 0, 0, 0])
_uv = me_cube_001.uv_layers.new(name='UVMap')
_uv.uv.foreach_set('vector', [0.1717, 0.8457, 0.1612, 0.8457, 0.1612, 0.8975, 0.1717, 0.8975, 0.6387, 0.8679, 0.6283, 0.8679, 0.6283, 0.9198, 0.6387, 0.9198, 0.2752, 0.8438, 0.2648, 0.8438, 0.2648, 0.8956, 0.2752, 0.8956, 0.9299, 0.7045, 0.9194, 0.7045, 0.9194, 0.7564, 0.9299, 0.7564, 0.7964, 0.8923, 0.7899, 0.9002, 0.7964, 0.9055, 0.7876, 0.8982, 0.7941, 0.8903, 0.7811, 0.8929, 0.7624, 0.8249, 0.7624, 0.8145, 0.7642, 0.8129, 0.7642, 0.8264, 0.8993, 0.5813, 0.8993, 0.5252, 0.901, 0.5253, 0.901, 0.5806, 0.9905, 0.5237, 0.9905, 0.5341, 0.9888, 0.5356, 0.9888, 0.5221, 0.9716, 0.1912, 0.9716, 0.2431, 0.9699, 0.2448, 0.9699, 0.1894, 0.3803, 0.9916, 0.3803, 0.9812, 0.3821, 0.9797, 0.3821, 0.9931, 0.9601, 0.4901, 0.9601, 0.542, 0.9584, 0.5438, 0.9584, 0.4884, 0.9904, 0.7295, 0.9904, 0.7399, 0.9887, 0.7414, 0.9887, 0.728, 0.9752, 0.7045, 0.9752, 0.7564, 0.9735, 0.7581, 0.9735, 0.7028, 0.8841, 0.5242, 0.8841, 0.4681, 0.8858, 0.4688, 0.8858, 0.5242, 0.7624, 0.9761, 0.7624, 0.9657, 0.7642, 0.9642, 0.7642, 0.9776, 0.969, 0.6734, 0.969, 0.6584, 0.9708, 0.6599, 0.9708, 0.6734, 0.749, 0.9663, 0.749, 0.9144, 0.7507, 0.9126, 0.7507, 0.968, 0.9905, 0.4481, 0.9905, 0.4585, 0.9888, 0.46, 0.9888, 0.4465, 0.968, 0.3262, 0.968, 0.2744, 0.9697, 0.2727, 0.9697, 0.328, 0.8841, 0.5813, 0.8841, 0.5242, 0.8858, 0.5242, 0.8858, 0.5796, 0.7624, 0.7997, 0.7624, 0.7893, 0.7642, 0.7877, 0.7642, 0.8012, 0.969, 0.6884, 0.969, 0.6734, 0.9708, 0.6734, 0.9708, 0.6869, 0.8993, 0.5252, 0.8993, 0.4681, 0.901, 0.4699, 0.901, 0.5253, 0.9905, 0.4985, 0.9905, 0.5089, 0.9888, 0.5104, 0.9888, 0.4969, 0.7935, 0.9748, 0.7935, 0.923, 0.7952, 0.9213, 0.7952, 0.9766, 0.1643, 0.9179, 0.1708, 0.9233, 0.1708, 0.9256, 0.1604, 0.917, 0.2323, 0.9591, 0.2323, 0.9488, 0.2341, 0.9444, 0.2341, 0.9608, 0.1773, 0.9154, 0.1643, 0.9179, 0.1604, 0.917, 0.1812, 0.913, 0.1597, 0.9155, 0.1828, 0.911, 0.1812, 0.913, 0.1604, 0.917, 0.1796, 0.9306, 0.1796, 0.9173, 0.1812, 0.913, 0.1812, 0.9342, 0.1828, 0.911, 0.1828, 0.9346, 0.1812, 0.9342, 0.1812, 0.913, 0.9789, 0.9679, 0.9789, 0.9781, 0.9771, 0.9798, 0.9771, 0.9635, 0.1731, 0.9252, 0.1796, 0.9306, 0.1812, 0.9342, 0.1708, 0.9256, 0.7624, 0.8145, 0.2648, 0.8956, 0.9888, 0.5221, 0.901, 0.5253, 0.901, 0.4699, 0.7624, 0.7893, 0.1612, 0.8975, 0.9888, 0.4969])
me_cube_001.materials.append(mat_material_002)
me_cube_001.materials.append(mat_glass)
me_cube_001.use_remesh_preserve_volume = False
me_cube_001.use_remesh_preserve_attributes = False
me_cube_001.use_mirror_vertex_groups = False
me_cube_001.update()
me_cube = bpy.data.meshes.new('Cube')
me_cube.from_pydata([(1.0, 1.0, 1.0), (1.0, -1.0, 1.0), (-2.335, -1.0, 1.0), (-2.335, 1.0, 1.0), (-2.335, 1.788e-07, 2.349), (1.0, -1.0, 1.0), (1.0, -5.364e-07, 2.349), (1.0, 1.0, 1.0), (-2.335, 1.0, 1.0), (-2.335, -1.0, 1.0), (1.0, -5.364e-07, 2.349), (-2.335, 1.788e-07, 2.349), (-2.335, 1.0, 1.0), (-2.335, -1.0, 1.0), (1.0, -1.083, 0.8878), (1.0, -1.145, 0.9335), (-2.335, -1.145, 0.9335), (-2.335, -1.083, 0.8878), (-2.335, 1.083, 0.8878), (-2.335, 1.145, 0.9335), (1.0, 1.145, 0.9335), (1.0, 1.083, 0.8878), (1.0, -5.364e-07, 2.349), (1.0, -1.083, 0.8878), (1.0, -1.145, 0.9335), (1.0, 1.145, 0.9335), (1.0, 1.083, 0.8878), (1.244, -1.0, 1.0), (1.244, -5.793e-07, 2.349), (1.244, 1.0, 1.0), (1.244, -1.062, 1.046), (1.244, -5.812e-07, 2.449), (1.244, 1.062, 1.046), (1.244, -1.0, 1.0), (1.244, 1.0, 1.0), (1.244, -1.062, 1.046), (1.244, 1.062, 1.046), (1.244, -1.083, 0.8878), (1.244, -1.145, 0.9335), (1.244, 1.145, 0.9335), (1.244, 1.083, 0.8878), (-2.579, 1.0, 1.0), (-2.579, -1.0, 1.0), (-2.579, 1.969e-07, 2.349), (-2.579, 1.95e-07, 2.449), (-2.579, -1.062, 1.046), (-2.579, 1.062, 1.046), (-2.579, 1.0, 1.0), (-2.579, -1.0, 1.0), (-2.579, -1.062, 1.046), (-2.579, 1.062, 1.046), (-2.579, -1.145, 0.9335), (-2.579, -1.083, 0.8878), (-2.579, 1.083, 0.8878), (-2.579, 1.145, 0.9335), (1.0, -0.4124, 0.5768), (1.0, -0.4124, 0.5768)], [(55, 56)], [(4, 2, 9, 11), (1, 10, 6, 5), (3, 4, 11, 8), (10, 0, 7, 6), (2, 1, 5, 9), (0, 3, 8, 7), (13, 17, 52, 48), (1, 22, 28, 27), (19, 18, 53, 54), (14, 1, 23), (21, 20, 25, 26), (14, 15, 16, 17), (18, 19, 20, 21), (18, 12, 47, 53), (22, 0, 29, 28), (26, 25, 39, 40), (15, 14, 23, 24), (6, 7, 0, 22), (5, 6, 22, 1), (0, 21, 26), (12, 18, 21, 0), (1, 14, 17, 13), (28, 31, 30, 27), (29, 32, 31, 28), (35, 38, 37, 33), (34, 40, 39, 36), (24, 23, 37, 38), (7, 8, 12, 0), (9, 5, 1, 13), (42, 45, 44, 43), (43, 44, 46, 41), (48, 52, 51, 49), (50, 54, 53, 47), (17, 16, 51, 52), (8, 11, 43, 41), (11, 9, 42, 43), (23, 1, 33, 37), (0, 26, 40, 34)])
me_cube.polygons.foreach_set('material_index', [2, 2, 2, 2, 2, 2, 2, 2, 2, 2, 2, 2, 2, 2, 2, 2, 2, 2, 2, 2, 2, 2, 2, 2, 2, 2, 2, 2, 2, 2, 2, 2, 2, 2, 2, 2, 2, 2])
_uv = me_cube.uv_layers.new(name='UVMap')
_uv.uv.foreach_set('vector', [0.338, 2.074, 0.338, 2.074, 0.338, 2.074, 0.338, 2.074, 0.338, 2.074, 0.338, 2.074, 0.338, 2.074, 0.338, 2.074, 0.338, 2.074, 0.338, 2.074, 0.338, 2.074, 0.338, 2.074, 0.338, 2.074, 0.338, 2.074, 0.338, 2.074, 0.338, 2.074, 0.338, 2.074, 0.338, 2.074, 0.338, 2.074, 0.338, 2.074, 0.338, 2.074, 0.338, 2.074, 0.338, 2.074, 0.338, 2.074, 0.6225, 2.013, 0.6225, 1.871, 0.643, 1.871, 0.643, 2.013, 0.9259, 0.7329, 0.1042, 0.7329, 0.1042, 0.483, 0.9259, 0.483, 0.9306, 0.2611, 0.9306, 0.02341, 0.9936, 0.02341, 0.9936, 0.2611, 0.338, 2.074, 0.338, 2.074, 0.338, 2.074, 0.338, 2.074, 0.338, 2.074, 0.338, 2.074, 0.338, 2.074, 0.0695, 0.9786, 0.0695, 0.7409, 0.9306, 0.7409, 0.9306, 0.9786, 0.9306, 0.02341, 0.9306, 0.2611, 0.0695, 0.2611, 0.0695, 0.02341, 0.3635, 1.606, 0.3635, 1.748, 0.343, 1.748, 0.343, 1.606, 0.9236, 0.2644, 0.1019, 0.2644, 0.1019, 0.0145, 0.9236, 0.0145, 0.006586, 0.979, 0.006586, 0.7413, 0.06964, 0.7413, 0.06964, 0.979, 0.338, 2.074, 0.338, 2.074, 0.338, 2.074, 0.338, 2.074, 0.338, 2.074, 0.338, 2.074, 0.338, 2.074, 0.338, 2.074, 0.338, 2.074, 0.338, 2.074, 0.338, 2.074, 0.338, 2.074, 0.338, 2.074, 0.338, 2.074, 0.338, 2.074, 0.3635, 1.748, 0.3635, 1.606, 0.643, 1.606, 0.643, 1.748, 0.343, 2.013, 0.343, 1.871, 0.6225, 1.871, 0.6225, 2.013, 0.0445, 0.6914, -0.0008164, 0.5226, 0.9993, 0.5226, 0.9989, 0.7372, 0.9992, 0.2924, 0.9992, 0.5071, -0.0008171, 0.4591, 0.04483, 0.2924, 1.164, 0.03348, 1.243, 0.03348, 1.243, 0.2481, 1.164, 0.2481, 1.095, 0.7348, 1.016, 0.7348, 1.016, 0.5202, 1.095, 0.5202, 0.006036, 0.2623, 0.006036, 0.02458, 0.06909, 0.02458, 0.06909, 0.2623, 0.338, 2.074, 0.338, 2.074, 0.338, 2.074, 0.338, 2.074, 0.338, 2.074, 0.338, 2.074, 0.338, 2.074, 0.338, 2.074, 0.9992, 0.7637, 0.9992, 0.9784, -0.0008173, 0.9304, 0.04483, 0.7637, 0.0445, 0.1989, -0.0008168, 0.03012, 0.9993, 0.03012, 0.9989, 0.2448, 1.243, 0.7348, 1.164, 0.7348, 1.164, 0.5202, 1.243, 0.5202, 1.102, 0.254, 1.023, 0.254, 1.023, 0.03935, 1.102, 0.03935, 0.9306, 0.9786, 0.9306, 0.7409, 0.9936, 0.7409, 0.9936, 0.9786, 0.9236, 0.4982, 0.1019, 0.4982, 0.1019, 0.2483, 0.9236, 0.2483, 0.1019, 0.7527, 0.9236, 0.7527, 0.9236, 1.003, 0.1019, 1.003, 0.4987, 0.9264, 0.4987, 0.7844, 0.5191, 0.7844, 0.5191, 0.9264, 0.4987, 0.6616, 0.4987, 0.5196, 0.5191, 0.5196, 0.5191, 0.6616])
me_cube.materials.append(mat_gray_planks)
me_cube.materials.append(mat_roof)
me_cube.materials.append(mat_gray_planks_small)
me_cube.use_remesh_preserve_volume = False
me_cube.use_remesh_preserve_attributes = False
me_cube.use_mirror_vertex_groups = False
me_cube.update()

# ---- objects
ob_spot_002 = bpy.data.objects.new('Spot.002', light_spot_002)
ob_spot_001 = bpy.data.objects.new('Spot.001', light_spot_001)
ob_spot = bpy.data.objects.new('Spot', light_spot)
ob_window_005 = bpy.data.objects.new('Window.005', me_cube_017)
ob_window_004 = bpy.data.objects.new('Window.004', me_cube_016)
ob_window_003 = bpy.data.objects.new('Window.003', me_cube_015)
ob_window_002 = bpy.data.objects.new('Window.002', me_cube_014)
ob_window_001 = bpy.data.objects.new('Window.001', me_cube_013)
ob_door = bpy.data.objects.new('Door', me_cube_012)
ob_roof_small = bpy.data.objects.new('Roof small', me_cube_011)
ob_roof_big = bpy.data.objects.new('Roof big', me_cube_006)
ob_stairs = bpy.data.objects.new('Stairs', me_cube_009)
ob_porch_walls = bpy.data.objects.new('Porch walls', me_cube_008)
ob_roof_small_frame = bpy.data.objects.new('Roof small frame', me_cube_007)
ob_bell = bpy.data.objects.new('Bell', me_cube_005)
ob_walls = bpy.data.objects.new('Walls', me_cube_004)
ob_window_small = bpy.data.objects.new('Window small', me_cube_002)
ob_window = bpy.data.objects.new('Window', me_cube_001)
ob_sun = bpy.data.objects.new('Sun', light_sun)
ob_roof_big_frame = bpy.data.objects.new('Roof big frame', me_cube)

# ---- transforms, parenting, visibility, modifiers, constraints
ob_spot_002.location = (-7.445, -25.94, 38.99)
ob_spot_002.rotation_euler = (-0.591, 0.2682, 3.481)
ob_spot_002.lineart.crease_threshold = 0.0
ob_spot_001.location = (-40.72, 0.6338, 38.99)
ob_spot_001.rotation_euler = (-0.591, 0.2682, 1.928)
ob_spot_001.lineart.crease_threshold = 0.0
ob_spot.location = (32.22, 0.3011, 36.64)
ob_spot.rotation_euler = (-0.591, 0.2682, -1.195)
ob_spot.lineart.crease_threshold = 0.0
ob_window_005.location = (-14.77, -8.261, 8.432)
ob_window_005.rotation_euler = (0.0, 0.0, 6.283)
ob_window_005.scale = (8.19, 8.19, 8.19)
ob_window_005.lock_rotations_4d = False
ob_window_005.empty_display_type = 'ARROWS'
ob_window_005.lineart.crease_threshold = 0.0
ob_window_004.location = (-5.767, -8.261, 8.432)
ob_window_004.rotation_euler = (0.0, 0.0, 6.283)
ob_window_004.scale = (8.19, 8.19, 8.19)
ob_window_004.lock_rotations_4d = False
ob_window_004.empty_display_type = 'ARROWS'
ob_window_004.lineart.crease_threshold = 0.0
ob_window_003.location = (3.233, -8.261, 8.432)
ob_window_003.rotation_euler = (0.0, 0.0, 6.283)
ob_window_003.scale = (8.19, 8.19, 8.19)
ob_window_003.lock_rotations_4d = False
ob_window_003.empty_display_type = 'ARROWS'
ob_window_003.lineart.crease_threshold = 0.0
ob_window_002.location = (-14.77, 8.253, 8.432)
ob_window_002.rotation_euler = (0.0, -0.0, 3.142)
ob_window_002.scale = (8.19, 8.19, 8.19)
ob_window_002.lock_rotations_4d = False
ob_window_002.empty_display_type = 'ARROWS'
ob_window_002.lineart.crease_threshold = 0.0
ob_window_001.location = (-5.767, 8.253, 8.432)
ob_window_001.rotation_euler = (0.0, -0.0, 3.142)
ob_window_001.scale = (8.19, 8.19, 8.19)
ob_window_001.lock_rotations_4d = False
ob_window_001.empty_display_type = 'ARROWS'
ob_window_001.lineart.crease_threshold = 0.0
ob_door.location = (12.75, 0.001824, 7.306)
ob_door.lineart.crease_threshold = 0.0
ob_roof_small.location = (11.01, 0.003614, 13.46)
ob_roof_small.scale = (8.19, 8.19, 8.19)
ob_roof_small.lock_rotations_4d = False
ob_roof_small.empty_display_type = 'ARROWS'
ob_roof_small.lineart.crease_threshold = 0.0
ob_roof_big.location = (-2.712, -2.232e-06, 17.97)
ob_roof_big.scale = (8.19, 8.19, 8.19)
ob_roof_big.lock_rotations_4d = False
ob_roof_big.empty_display_type = 'ARROWS'
ob_roof_big.lineart.crease_threshold = 0.0
ob_stairs.location = (14.29, -0.0001245, 1.006)
ob_stairs.scale = (8.19, 8.19, 8.19)
ob_stairs.lock_rotations_4d = False
ob_stairs.empty_display_type = 'ARROWS'
ob_stairs.lineart.crease_threshold = 0.0
ob_porch_walls.location = (12.24, -0.03966, 7.054)
ob_porch_walls.scale = (8.19, 8.19, 8.19)
ob_porch_walls.lock_rotations_4d = False
ob_porch_walls.empty_display_type = 'ARROWS'
ob_porch_walls.lineart.crease_threshold = 0.0
ob_roof_small_frame.location = (12.24, -0.03966, 7.054)
ob_roof_small_frame.scale = (8.19, 8.19, 8.19)
ob_roof_small_frame.lock_rotations_4d = False
ob_roof_small_frame.empty_display_type = 'ARROWS'
ob_roof_small_frame.lineart.crease_threshold = 0.0
ob_bell.location = (0.0, 0.0, 8.0)
ob_bell.scale = (8.19, 8.19, 8.19)
ob_bell.lock_rotations_4d = False
ob_bell.empty_display_type = 'ARROWS'
ob_bell.lineart.crease_threshold = 0.0
ob_walls.location = (0.0, 0.0, 8.0)
ob_walls.scale = (8.19, 8.19, 8.19)
ob_walls.lock_rotations_4d = False
ob_walls.empty_display_type = 'ARROWS'
ob_walls.lineart.crease_threshold = 0.0
ob_window_small.location = (8.254, -4.765e-06, 19.45)
ob_window_small.scale = (8.19, 8.19, 8.19)
ob_window_small.lock_rotations_4d = False
ob_window_small.empty_display_type = 'ARROWS'
ob_window_small.lineart.crease_threshold = 0.0
ob_window.location = (3.233, 8.253, 8.432)
ob_window.rotation_euler = (0.0, -0.0, 3.142)
ob_window.scale = (8.19, 8.19, 8.19)
ob_window.lock_rotations_4d = False
ob_window.empty_display_type = 'ARROWS'
ob_window.lineart.crease_threshold = 0.0
ob_sun.location = (-4.771, 22.51, 48.46)
ob_sun.rotation_euler = (-0.4033, -0.0, 0.0)
ob_sun.lineart.crease_threshold = 0.0
ob_roof_big_frame.location = (0.003847, 0.0, 8.0)
ob_roof_big_frame.scale = (8.19, 8.19, 8.19)
ob_roof_big_frame.lock_rotations_4d = False
ob_roof_big_frame.empty_display_type = 'ARROWS'
ob_roof_big_frame.lineart.crease_threshold = 0.0

# ---- collection membership
col_collection_1.objects.link(ob_spot_002)
col_collection_1.objects.link(ob_spot_001)
col_collection_1.objects.link(ob_spot)
col_collection_1.objects.link(ob_window_005)
col_collection_1.objects.link(ob_window_004)
col_collection_1.objects.link(ob_window_003)
col_collection_1.objects.link(ob_window_002)
col_collection_1.objects.link(ob_window_001)
col_collection_1.objects.link(ob_door)
col_collection_1.objects.link(ob_roof_small)
col_collection_1.objects.link(ob_roof_big)
col_collection_1.objects.link(ob_stairs)
col_collection_1.objects.link(ob_porch_walls)
col_collection_1.objects.link(ob_roof_small_frame)
col_collection_1.objects.link(ob_bell)
col_collection_1.objects.link(ob_walls)
col_collection_1.objects.link(ob_window_small)
col_collection_1.objects.link(ob_window)
col_collection_1.objects.link(ob_sun)
col_collection_1.objects.link(ob_roof_big_frame)

# ---- scene / render settings (as saved in the file)
scene.frame_start = 1; scene.frame_end = 250; scene.frame_set(1)
scene.render.engine = 'CYCLES'
scene.render.resolution_percentage = 50
scene.render.dither_intensity = 0.0
scene.cycles.use_denoising = False
scene.cycles.samples = 10
scene.cycles.sampling_pattern = 'TABULATED_SOBOL'
scene.cycles.light_sampling_threshold = 0.0
scene.cycles.use_adaptive_sampling = False
scene.cycles.use_light_tree = False
scene.cycles.blur_glossy = 0.0
scene.cycles.volume_bounces = 1
scene.cycles.pixel_filter_type = 'GAUSSIAN'
scene.cycles.sample_clamp_indirect = 0.0
scene.view_settings.view_transform = 'Standard'
bpy.context.view_layer.update()

# ---- added for rendering (the .blend has no active camera): camera
cam_auto = bpy.data.cameras.new('AutoCamera')
cam_auto.lens = 50.0
cam_auto.sensor_width = 36.0
cam_auto.clip_end = 1000.0
ob_auto_camera = bpy.data.objects.new('AutoCamera', cam_auto)
scene.collection.objects.link(ob_auto_camera)
ob_auto_camera.location = (47.2226, -59.8618, 56.9859)
ob_auto_camera.rotation_euler = (1.09748, -7.21219e-08, 0.694738)
scene.camera = ob_auto_camera
bpy.context.view_layer.update()
